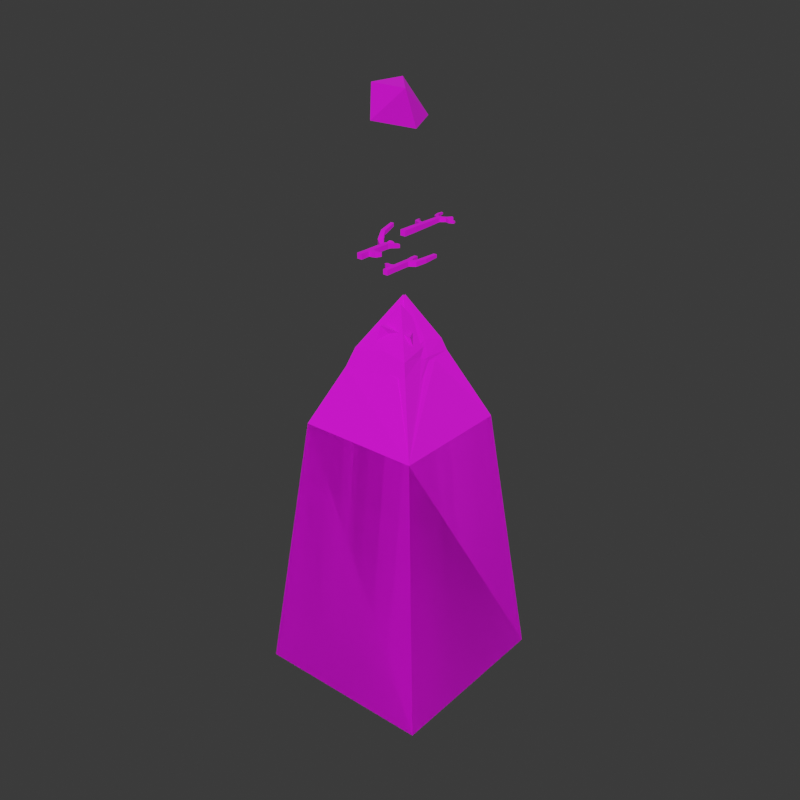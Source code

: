 # Source: Tiles.blend  (saved by Blender 3.6.11; exported with 4.5.12 LTS)
import bpy
from mathutils import Matrix  # noqa: F401  (used for matrix-valued properties, if any)

bpy.ops.wm.read_factory_settings(use_empty=True)
scene = bpy.context.scene
scene.name = 'Scene'

# ---- collections
col_collection = bpy.data.collections.new('Collection'); scene.collection.children.link(col_collection)
col_foresttile_1 = bpy.data.collections.new('ForestTile_1'); col_collection.children.link(col_foresttile_1)
col_foresttile_2 = bpy.data.collections.new('ForestTile_2'); col_collection.children.link(col_foresttile_2)
col_foresttile_3 = bpy.data.collections.new('ForestTile_3'); col_collection.children.link(col_foresttile_3)
col_twigs = bpy.data.collections.new('Twigs'); scene.collection.children.link(col_twigs)
col_stones = bpy.data.collections.new('stones'); scene.collection.children.link(col_stones)
col_trees = bpy.data.collections.new('Trees'); scene.collection.children.link(col_trees)
col_creatures = bpy.data.collections.new('Creatures'); scene.collection.children.link(col_creatures)

# ---- images (referenced by path relative to the original .blend; pixels are not part of the script)
import os
ASSET_DIR = os.environ.get("B2B_ASSET_DIR", "")  # directory of the original .blend (textures are referenced by path, not embedded)
HERE = os.path.dirname(os.path.abspath(__file__))  # packed textures are extracted next to this script under _unpacked/

def load_image(name, relpath, width, height, colorspace="sRGB"):
    """Load a texture the original file referenced (path relative to the .blend, or extracted next to this script)."""
    p = next((c for c in (os.path.join(HERE, relpath), os.path.join(ASSET_DIR, relpath)) if relpath and os.path.exists(c)), "")
    if p:
        img = bpy.data.images.load(p, check_existing=True)
        img.name = name
    else:  # same state as the original file: an image datablock whose file is absent (Cycles renders it pink)
        img = bpy.data.images.new(name, width, height)
        img.source = "FILE"
        img.filepath = "//" + (relpath or name)
    img.colorspace_settings.name = colorspace
    return img
img_collorpalette_png = load_image('CollorPalette.png', 'Textures/CollorPalette.png', 1024, 1024, 'sRGB')
img_foresttiletop_1_png = load_image('ForestTileTop_1.png', 'Textures/ForestTileTop_1.png', 1024, 1024, 'sRGB')
img_foresttiletop_2_png = load_image('ForestTileTop_2.png', 'Textures/ForestTileTop_2.png', 1024, 1024, 'sRGB')
img_foresttiletop_3_png = load_image('ForestTileTop_3.png', 'Textures/ForestTileTop_3.png', 1024, 1024, 'sRGB')

# ---- materials (node trees are filled in below, after node groups)
mat_common = bpy.data.materials.new('Common')
mat_common.use_transparent_shadow = False
mat_grass = bpy.data.materials.new('Grass')
mat_grass.alpha_threshold = 0.0
mat_grass.use_transparent_shadow = False
mat_grass.roughness = 0.5
mat_grass.line_color = (0.0, 0.0, 0.0, 1.0)
mat_dirt = bpy.data.materials.new('Dirt')
mat_dirt.use_transparent_shadow = False
mat_twigwood = bpy.data.materials.new('TwigWood')
mat_twigwood.use_transparent_shadow = False
mat_foresttiletop_1 = bpy.data.materials.new('ForestTileTop_1')
mat_foresttiletop_1.surface_render_method = 'BLENDED'
mat_foresttiletop_1.blend_method = 'BLEND'
mat_foresttiletop_2 = bpy.data.materials.new('ForestTileTop_2')
mat_foresttiletop_2.surface_render_method = 'BLENDED'
mat_foresttiletop_2.blend_method = 'BLEND'
mat_foresttiletop_3 = bpy.data.materials.new('ForestTileTop_3')
mat_foresttiletop_3.surface_render_method = 'BLENDED'
mat_foresttiletop_3.blend_method = 'BLEND'

# ---- material node trees
mat_common.use_nodes = True; mat_common.node_tree.nodes.clear()
_N = mat_common.node_tree.nodes; _L = mat_common.node_tree.links
n0 = _N.new('ShaderNodeBsdfPrincipled'); n0.name = 'Principled BSDF'; n0.location = (10, 300)
n0.distribution = 'GGX'
n0.subsurface_method = 'RANDOM_WALK_SKIN'
n0.inputs[2].default_value = 1.0
n0.inputs[3].default_value = 1.45
n0.inputs[27].default_value = (0.0, 0.0, 0.0, 1.0)
n0.inputs[28].default_value = 1.0
n1 = _N.new('ShaderNodeOutputMaterial'); n1.name = 'Material Output'; n1.location = (300, 300)
n2 = _N.new('ShaderNodeTexImage'); n2.name = 'Image Texture.001'; n2.location = (-369, 246)
n2.image = img_collorpalette_png
_L.new(n0.outputs[0], n1.inputs[0])
_L.new(n2.outputs[0], n0.inputs[0])
n1.is_active_output = True
mat_grass.use_nodes = True; mat_grass.node_tree.nodes.clear()
_N = mat_grass.node_tree.nodes; _L = mat_grass.node_tree.links
n0 = _N.new('ShaderNodeOutputMaterial'); n0.name = 'Material Output'; n0.location = (300, 300)
n1 = _N.new('ShaderNodeBsdfPrincipled'); n1.name = 'Principled BSDF'; n1.location = (10, 300)
n1.distribution = 'GGX'
n1.subsurface_method = 'RANDOM_WALK_SKIN'
n1.inputs[0].default_value = (0.002124, 0.3763, 0.0, 1.0)
n1.inputs[2].default_value = 1.0
n1.inputs[3].default_value = 1.45
n1.inputs[27].default_value = (0.0, 0.0, 0.0, 1.0)
n1.inputs[28].default_value = 1.0
_L.new(n1.outputs[0], n0.inputs[0])
n0.is_active_output = True
mat_dirt.use_nodes = True; mat_dirt.node_tree.nodes.clear()
_N = mat_dirt.node_tree.nodes; _L = mat_dirt.node_tree.links
n0 = _N.new('ShaderNodeBsdfPrincipled'); n0.name = 'Principled BSDF'; n0.location = (10, 300)
n0.distribution = 'GGX'
n0.subsurface_method = 'RANDOM_WALK_SKIN'
n0.inputs[0].default_value = (0.2747, 0.09084, 0.01681, 1.0)
n0.inputs[2].default_value = 1.0
n0.inputs[3].default_value = 1.45
n0.inputs[27].default_value = (0.0, 0.0, 0.0, 1.0)
n0.inputs[28].default_value = 1.0
n1 = _N.new('ShaderNodeOutputMaterial'); n1.name = 'Material Output'; n1.location = (300, 300)
_L.new(n0.outputs[0], n1.inputs[0])
n1.is_active_output = True
mat_twigwood.use_nodes = True; mat_twigwood.node_tree.nodes.clear()
_N = mat_twigwood.node_tree.nodes; _L = mat_twigwood.node_tree.links
n0 = _N.new('ShaderNodeBsdfPrincipled'); n0.name = 'Principled BSDF'; n0.location = (10, 300)
n0.distribution = 'GGX'
n0.subsurface_method = 'RANDOM_WALK_SKIN'
n0.inputs[0].default_value = (0.2122, 0.04373, 0.0, 1.0)
n0.inputs[2].default_value = 1.0
n0.inputs[3].default_value = 1.45
n0.inputs[27].default_value = (0.0, 0.0, 0.0, 1.0)
n0.inputs[28].default_value = 1.0
n1 = _N.new('ShaderNodeOutputMaterial'); n1.name = 'Material Output'; n1.location = (300, 300)
_L.new(n0.outputs[0], n1.inputs[0])
n1.is_active_output = True
mat_foresttiletop_1.use_nodes = True; mat_foresttiletop_1.node_tree.nodes.clear()
_N = mat_foresttiletop_1.node_tree.nodes; _L = mat_foresttiletop_1.node_tree.links
n0 = _N.new('ShaderNodeOutputMaterial'); n0.name = 'Material Output'; n0.location = (300, 300)
n1 = _N.new('ShaderNodeTexImage'); n1.name = 'Image Texture'; n1.location = (-200, 300)
n1.image = img_foresttiletop_1_png
n1.extension = 'CLIP'
n2 = _N.new('ShaderNodeBsdfPrincipled'); n2.name = 'Principled BSDF'; n2.location = (0, 300)
n2.distribution = 'GGX'
n2.subsurface_method = 'RANDOM_WALK_SKIN'
n2.inputs[2].default_value = 1.0
n2.inputs[3].default_value = 1.45
n2.inputs[13].default_value = 0.0
n2.inputs[27].default_value = (0.0, 0.0, 0.0, 1.0)
n2.inputs[28].default_value = 1.0
_L.new(n1.outputs[0], n2.inputs[0])
_L.new(n1.outputs[1], n2.inputs[4])
_L.new(n2.outputs[0], n0.inputs[0])
n0.is_active_output = True
mat_foresttiletop_2.use_nodes = True; mat_foresttiletop_2.node_tree.nodes.clear()
_N = mat_foresttiletop_2.node_tree.nodes; _L = mat_foresttiletop_2.node_tree.links
n0 = _N.new('ShaderNodeOutputMaterial'); n0.name = 'Material Output'; n0.location = (300, 300)
n1 = _N.new('ShaderNodeTexImage'); n1.name = 'Image Texture'; n1.location = (-200, 300)
n1.image = img_foresttiletop_2_png
n1.extension = 'CLIP'
n2 = _N.new('ShaderNodeBsdfPrincipled'); n2.name = 'Principled BSDF'; n2.location = (0, 300)
n2.distribution = 'GGX'
n2.subsurface_method = 'RANDOM_WALK_SKIN'
n2.inputs[2].default_value = 1.0
n2.inputs[3].default_value = 1.45
n2.inputs[13].default_value = 0.0
n2.inputs[27].default_value = (0.0, 0.0, 0.0, 1.0)
n2.inputs[28].default_value = 1.0
_L.new(n1.outputs[0], n2.inputs[0])
_L.new(n1.outputs[1], n2.inputs[4])
_L.new(n2.outputs[0], n0.inputs[0])
n0.is_active_output = True
mat_foresttiletop_3.use_nodes = True; mat_foresttiletop_3.node_tree.nodes.clear()
_N = mat_foresttiletop_3.node_tree.nodes; _L = mat_foresttiletop_3.node_tree.links
n0 = _N.new('ShaderNodeOutputMaterial'); n0.name = 'Material Output'; n0.location = (300, 300)
n1 = _N.new('ShaderNodeTexImage'); n1.name = 'Image Texture'; n1.location = (-200, 300)
n1.image = img_foresttiletop_3_png
n1.extension = 'CLIP'
n2 = _N.new('ShaderNodeBsdfPrincipled'); n2.name = 'Principled BSDF'; n2.location = (0, 300)
n2.distribution = 'GGX'
n2.subsurface_method = 'RANDOM_WALK_SKIN'
n2.inputs[2].default_value = 1.0
n2.inputs[3].default_value = 1.45
n2.inputs[13].default_value = 0.0
n2.inputs[27].default_value = (0.0, 0.0, 0.0, 1.0)
n2.inputs[28].default_value = 1.0
_L.new(n1.outputs[0], n2.inputs[0])
_L.new(n1.outputs[1], n2.inputs[4])
_L.new(n2.outputs[0], n0.inputs[0])
n0.is_active_output = True

# ---- world
world_world = bpy.data.worlds.new('World'); scene.world = world_world
world_world.use_nodes = True; world_world.node_tree.nodes.clear()
_N = world_world.node_tree.nodes; _L = world_world.node_tree.links
n0 = _N.new('ShaderNodeOutputWorld'); n0.name = 'World Output'; n0.location = (300, 300)
n1 = _N.new('ShaderNodeBackground'); n1.name = 'Background'; n1.location = (10, 300)
n1.inputs[0].default_value = (0.03741, 0.03741, 0.03741, 1.0)
_L.new(n1.outputs[0], n0.inputs[0])
n0.is_active_output = True
world_world.color = (0.05088, 0.05088, 0.05088)
world_world.use_sun_shadow = False
world_world.sun_shadow_jitter_overblur = 0.0

# ---- meshes
me_cube = bpy.data.meshes.new('Cube')
me_cube.from_pydata([(1.0, 1.0, -2.0), (1.0, -1.0, -2.0), (-1.0, 1.0, -2.0), (-1.0, -1.0, -2.0), (1.0, -1.0, 1.504), (-1.0, -1.0, 1.394), (1.0, 1.0, 1.663), (-1.0, 1.0, 1.53), (-1.018, -1.018, 2.036), (1.018, -1.018, 2.036), (1.018, 1.018, 2.036), (-1.018, 1.018, 2.036)], [], [(1, 4, 5, 3), (3, 5, 7, 2), (2, 0, 1, 3), (0, 6, 4, 1), (2, 7, 6, 0), (7, 5, 8, 11), (4, 6, 10, 9), (5, 4, 9, 8), (6, 7, 11, 10), (9, 10, 11, 8)])
_uv = me_cube.uv_layers.new(name='UVMap')
_uv.uv.foreach_set('vector', [0.127, 0.873, 0.127, 0.873, 0.127, 0.873, 0.127, 0.873, 0.127, 0.873, 0.127, 0.873, 0.127, 0.873, 0.127, 0.873, 0.127, 0.873, 0.127, 0.873, 0.127, 0.873, 0.127, 0.873, 0.127, 0.873, 0.127, 0.873, 0.127, 0.873, 0.127, 0.873, 0.127, 0.873, 0.127, 0.873, 0.127, 0.873, 0.127, 0.873, 0.3809, 0.8672, 0.3809, 0.8672, 0.3809, 0.8672, 0.3809, 0.8672, 0.3809, 0.8672, 0.3809, 0.8672, 0.3809, 0.8672, 0.3809, 0.8672, 0.3809, 0.8672, 0.3809, 0.8672, 0.3809, 0.8672, 0.3809, 0.8672, 0.3809, 0.8672, 0.3809, 0.8672, 0.3809, 0.8672, 0.3809, 0.8672, 0.3809, 0.8672, 0.3809, 0.8672, 0.3809, 0.8672, 0.3809, 0.8672])
me_cube.materials.append(mat_common)
me_cube.use_mirror_vertex_groups = False
me_cube.update()
me_cube_001 = bpy.data.meshes.new('Cube.001')
me_cube_001.from_pydata([(1.0, 1.0, 2.0), (1.0, 1.0, -2.0), (1.0, -1.0, 2.0), (1.0, -1.0, -2.0), (-1.0, 1.0, 2.0), (-1.0, 1.0, -2.0), (-1.0, -1.0, 2.0), (-1.0, -1.0, -2.0)], [], [(0, 4, 6, 2), (3, 2, 6, 7), (7, 6, 4, 5), (5, 1, 3, 7), (1, 0, 2, 3), (5, 4, 0, 1)])
_uv = me_cube_001.uv_layers.new(name='UVMap')
_uv.uv.foreach_set('vector', [0.625, 0.5, 0.875, 0.5, 0.875, 0.75, 0.625, 0.75, 0.375, 0.75, 0.625, 0.75, 0.625, 1.0, 0.375, 1.0, 0.375, 0.0, 0.625, 0.0, 0.625, 0.25, 0.375, 0.25, 0.125, 0.5, 0.375, 0.5, 0.375, 0.75, 0.125, 0.75, 0.375, 0.5, 0.625, 0.5, 0.625, 0.75, 0.375, 0.75, 0.375, 0.25, 0.625, 0.25, 0.625, 0.5, 0.375, 0.5])
me_cube_001.use_mirror_vertex_groups = False
me_cube_001.update()
me_cube_010 = bpy.data.meshes.new('Cube.010')
me_cube_010.from_pydata([(1.0, 1.0, 2.0), (1.0, 1.0, -2.0), (1.0, -1.0, 2.0), (1.0, -1.0, -2.0), (-1.0, 1.0, 2.0), (-1.0, 1.0, -2.0), (-1.0, -1.0, 2.0), (-1.0, -1.0, -2.0)], [], [(0, 4, 6, 2), (3, 2, 6, 7), (7, 6, 4, 5), (5, 1, 3, 7), (1, 0, 2, 3), (5, 4, 0, 1)])
_uv = me_cube_010.uv_layers.new(name='UVMap')
_uv.uv.foreach_set('vector', [0.1222, 0.875, 0.1222, 0.875, 0.1222, 0.875, 0.1222, 0.875, 0.1222, 0.875, 0.1222, 0.875, 0.1222, 0.875, 0.1222, 0.875, 0.1222, 0.875, 0.1222, 0.875, 0.1222, 0.875, 0.1222, 0.875, 0.1222, 0.875, 0.1222, 0.875, 0.1222, 0.875, 0.1222, 0.875, 0.1222, 0.875, 0.1222, 0.875, 0.1222, 0.875, 0.1222, 0.875, 0.1222, 0.875, 0.1222, 0.875, 0.1222, 0.875, 0.1222, 0.875])
me_cube_010.materials.append(mat_common)
me_cube_010.use_mirror_vertex_groups = False
me_cube_010.update()
me_cube_059 = bpy.data.meshes.new('Cube.059')
me_cube_059.from_pydata([(1.051, 1.051, 2.651), (1.576, 1.576, -2.0), (1.051, -1.051, 2.651), (1.576, -1.576, -2.0), (-1.051, 1.051, 2.651), (-1.576, 1.576, -2.0), (-1.051, -1.051, 2.651), (-1.576, -1.576, -2.0), (0.3466, 0.3706, 4.042), (-0.4625, 0.02271, 3.756), (-0.01985, -0.398, 4.01), (-0.4152, 0.4336, 3.974), (-0.4954, -0.4715, 3.888), (0.03148, 0.4542, 3.916), (0.4406, -0.4223, 3.941), (0.4084, 0.01632, 3.895), (0.005668, -0.5725, 3.627), (-0.4817, 0.4968, 3.771), (-0.6087, -0.5881, 3.635), (0.00429, 0.4817, 3.77), (-0.5312, 0.01938, 3.551), (0.5627, -0.2, 3.565), (0.413, 0.4336, 3.839), (0.5178, -0.5027, 3.727), (-0.002723, 0.02189, 4.653)], [], [(16, 18, 6, 2, 23), (3, 2, 6, 7), (7, 6, 4, 5), (5, 1, 3, 7), (1, 0, 2, 3), (5, 4, 0, 1), (19, 22, 0, 4, 17), (20, 17, 4, 6, 18), (8, 13, 11, 24), (22, 19, 13, 8), (20, 18, 12, 9), (23, 21, 15, 14), (17, 20, 9, 11), (21, 22, 8, 15), (16, 23, 14, 10), (19, 17, 11, 13), (18, 16, 10, 12), (24, 12, 10, 14), (9, 12, 24, 11), (14, 15, 8, 24), (21, 23, 2, 0, 22)])
_uv = me_cube_059.uv_layers.new(name='UVMap')
_uv.uv.foreach_set('vector', [0.1272, 0.6181, 0.1272, 0.6181, 0.1272, 0.6181, 0.1272, 0.6181, 0.1272, 0.6181, 0.1272, 0.6181, 0.1272, 0.6181, 0.1272, 0.6181, 0.1272, 0.6181, 0.1272, 0.6181, 0.1272, 0.6181, 0.1272, 0.6181, 0.1272, 0.6181, 0.1272, 0.6181, 0.1272, 0.6181, 0.1272, 0.6181, 0.1272, 0.6181, 0.1272, 0.6181, 0.1272, 0.6181, 0.1272, 0.6181, 0.1272, 0.6181, 0.1272, 0.6181, 0.1272, 0.6181, 0.1272, 0.6181, 0.1272, 0.6181, 0.1272, 0.6181, 0.1272, 0.6181, 0.1272, 0.6181, 0.1272, 0.6181, 0.1272, 0.6181, 0.1272, 0.6181, 0.1272, 0.6181, 0.1272, 0.6181, 0.1272, 0.6181, 0.1272, 0.6181, 0.6895, 0.6181, 0.6895, 0.6181, 0.6895, 0.6181, 0.6895, 0.6181, 0.8876, 0.623, 0.8876, 0.623, 0.8876, 0.623, 0.8876, 0.623, 0.8876, 0.623, 0.8876, 0.623, 0.8876, 0.623, 0.8876, 0.623, 0.8876, 0.623, 0.8876, 0.623, 0.8876, 0.623, 0.8876, 0.623, 0.8876, 0.623, 0.8876, 0.623, 0.8876, 0.623, 0.8876, 0.623, 0.8876, 0.623, 0.8876, 0.623, 0.8876, 0.623, 0.8876, 0.623, 0.8876, 0.623, 0.8876, 0.623, 0.8876, 0.623, 0.8876, 0.623, 0.8876, 0.623, 0.8876, 0.623, 0.8876, 0.623, 0.8876, 0.623, 0.8876, 0.623, 0.8876, 0.623, 0.8876, 0.623, 0.8876, 0.623, 0.6895, 0.6181, 0.6895, 0.6181, 0.6895, 0.6181, 0.6895, 0.6181, 0.6895, 0.6181, 0.6895, 0.6181, 0.6895, 0.6181, 0.6895, 0.6181, 0.6895, 0.6181, 0.6895, 0.6181, 0.6895, 0.6181, 0.6895, 0.6181, 0.1272, 0.6181, 0.1272, 0.6181, 0.1272, 0.6181, 0.1272, 0.6181, 0.1272, 0.6181])
me_cube_059.materials.append(mat_common)
me_cube_059.use_mirror_vertex_groups = False
me_cube_059.update()
me_cube_061 = bpy.data.meshes.new('Cube.061')
me_cube_061.from_pydata([(1.051, 1.051, 2.651), (1.576, 1.576, -2.0), (1.051, -1.051, 2.651), (1.576, -1.576, -2.0), (-1.051, 1.051, 2.651), (-1.576, 1.576, -2.0), (-1.051, -1.051, 2.651), (-1.576, -1.576, -2.0), (0.2461, 0.4642, 4.144), (-0.4369, 0.08744, 4.015), (-0.07589, -0.3617, 4.052), (-0.3998, 0.5042, 3.964), (-0.5301, -0.456, 3.933), (-0.001469, 0.5269, 4.058), (0.3312, -0.3566, 3.954), (0.355, 0.1481, 3.984), (-0.0469, -0.5089, 3.77), (-0.4488, 0.4673, 3.883), (-0.6092, -0.588, 3.635), (-0.01063, 0.5547, 3.893), (-0.5131, -0.08652, 3.872), (0.468, 0.1356, 3.762), (0.3704, 0.5372, 3.981), (0.3981, -0.534, 3.687), (-0.1001, 0.1961, 4.728)], [], [(16, 18, 6, 2, 23), (3, 2, 6, 7), (7, 6, 4, 5), (5, 1, 3, 7), (1, 0, 2, 3), (5, 4, 0, 1), (19, 22, 0, 4, 17), (20, 17, 4, 6, 18), (12, 10, 14, 24), (22, 19, 13, 8), (20, 18, 12, 9), (23, 21, 15, 14), (17, 20, 9, 11), (21, 22, 8, 15), (16, 23, 14, 10), (19, 17, 11, 13), (18, 16, 10, 12), (8, 13, 11, 24), (9, 12, 24, 11), (14, 15, 8, 24), (21, 23, 2, 0, 22)])
_uv = me_cube_061.uv_layers.new(name='UVMap')
_uv.uv.foreach_set('vector', [0.1272, 0.6181, 0.1272, 0.6181, 0.1272, 0.6181, 0.1272, 0.6181, 0.1272, 0.6181, 0.1272, 0.6181, 0.1272, 0.6181, 0.1272, 0.6181, 0.1272, 0.6181, 0.1272, 0.6181, 0.1272, 0.6181, 0.1272, 0.6181, 0.1272, 0.6181, 0.1272, 0.6181, 0.1272, 0.6181, 0.1272, 0.6181, 0.1272, 0.6181, 0.1272, 0.6181, 0.1272, 0.6181, 0.1272, 0.6181, 0.1272, 0.6181, 0.1272, 0.6181, 0.1272, 0.6181, 0.1272, 0.6181, 0.1272, 0.6181, 0.1272, 0.6181, 0.1272, 0.6181, 0.1272, 0.6181, 0.1272, 0.6181, 0.1272, 0.6181, 0.1272, 0.6181, 0.1272, 0.6181, 0.1272, 0.6181, 0.1272, 0.6181, 0.1272, 0.6181, 0.6132, 0.6304, 0.6132, 0.6304, 0.6132, 0.6304, 0.6132, 0.6304, 0.8654, 0.6341, 0.8654, 0.6341, 0.8654, 0.6341, 0.8654, 0.6341, 0.8654, 0.6341, 0.8654, 0.6341, 0.8654, 0.6341, 0.8654, 0.6341, 0.8654, 0.6341, 0.8654, 0.6341, 0.8654, 0.6341, 0.8654, 0.6341, 0.8654, 0.6341, 0.8654, 0.6341, 0.8654, 0.6341, 0.8654, 0.6341, 0.8654, 0.6341, 0.8654, 0.6341, 0.8654, 0.6341, 0.8654, 0.6341, 0.8654, 0.6341, 0.8654, 0.6341, 0.8654, 0.6341, 0.8654, 0.6341, 0.8654, 0.6341, 0.8654, 0.6341, 0.8654, 0.6341, 0.8654, 0.6341, 0.8654, 0.6341, 0.8654, 0.6341, 0.8654, 0.6341, 0.8654, 0.6341, 0.6132, 0.6304, 0.6132, 0.6304, 0.6132, 0.6304, 0.6132, 0.6304, 0.6132, 0.6304, 0.6132, 0.6304, 0.6132, 0.6304, 0.6132, 0.6304, 0.6132, 0.6304, 0.6132, 0.6304, 0.6132, 0.6304, 0.6132, 0.6304, 0.1272, 0.6181, 0.1272, 0.6181, 0.1272, 0.6181, 0.1272, 0.6181, 0.1272, 0.6181])
me_cube_061.materials.append(mat_common)
me_cube_061.use_mirror_vertex_groups = False
me_cube_061.update()
me_cube_062 = bpy.data.meshes.new('Cube.062')
me_cube_062.from_pydata([(1.051, 1.051, 2.651), (1.576, 1.576, -2.0), (1.051, -1.051, 2.651), (1.576, -1.576, -2.0), (-1.051, 1.051, 2.651), (-1.576, 1.576, -2.0), (-1.051, -1.051, 2.651), (-1.576, -1.576, -2.0), (0.4146, 0.5183, 4.03), (-0.4022, 0.09531, 4.041), (0.002216, -0.2588, 3.966), (-0.4319, 0.6983, 3.864), (-0.4093, -0.4049, 3.843), (0.1091, 0.5908, 3.96), (0.3434, -0.3291, 3.947), (0.3493, 0.1864, 4.096), (-0.007313, -0.5305, 3.675), (-0.4869, 0.6973, 3.769), (-0.5791, -0.5773, 3.612), (0.04367, 0.6346, 3.736), (-0.4815, 0.04075, 3.799), (0.4495, 0.137, 3.849), (0.4913, 0.5613, 3.837), (0.3981, -0.5339, 3.687), (-0.06648, 0.2043, 4.737)], [], [(16, 18, 6, 2, 23), (3, 2, 6, 7), (7, 6, 4, 5), (5, 1, 3, 7), (1, 0, 2, 3), (5, 4, 0, 1), (19, 22, 0, 4, 17), (20, 17, 4, 6, 18), (12, 10, 14, 24), (11, 9, 12, 24), (22, 19, 13, 8), (20, 18, 12, 9), (23, 21, 15, 14), (17, 20, 9, 11), (21, 22, 8, 15), (16, 23, 14, 10), (19, 17, 11, 13), (18, 16, 10, 12), (14, 15, 8, 24), (13, 11, 24, 8), (21, 23, 2, 0, 22)])
_uv = me_cube_062.uv_layers.new(name='UVMap')
_uv.uv.foreach_set('vector', [0.1272, 0.6181, 0.1272, 0.6181, 0.1272, 0.6181, 0.1272, 0.6181, 0.1272, 0.6181, 0.1272, 0.6181, 0.1272, 0.6181, 0.1272, 0.6181, 0.1272, 0.6181, 0.1272, 0.6181, 0.1272, 0.6181, 0.1272, 0.6181, 0.1272, 0.6181, 0.1272, 0.6181, 0.1272, 0.6181, 0.1272, 0.6181, 0.1272, 0.6181, 0.1272, 0.6181, 0.1272, 0.6181, 0.1272, 0.6181, 0.1272, 0.6181, 0.1272, 0.6181, 0.1272, 0.6181, 0.1272, 0.6181, 0.1272, 0.6181, 0.1272, 0.6181, 0.1272, 0.6181, 0.1272, 0.6181, 0.1272, 0.6181, 0.1272, 0.6181, 0.1272, 0.6181, 0.1272, 0.6181, 0.1272, 0.6181, 0.1272, 0.6181, 0.1272, 0.6181, 0.5775, 0.6181, 0.5775, 0.6181, 0.5775, 0.6181, 0.5775, 0.6181, 0.5775, 0.6181, 0.5775, 0.6181, 0.5775, 0.6181, 0.5775, 0.6181, 0.8851, 0.639, 0.8851, 0.639, 0.8851, 0.639, 0.8851, 0.639, 0.8851, 0.639, 0.8851, 0.639, 0.8851, 0.639, 0.8851, 0.639, 0.8851, 0.639, 0.8851, 0.639, 0.8851, 0.639, 0.8851, 0.639, 0.8851, 0.639, 0.8851, 0.639, 0.8851, 0.639, 0.8851, 0.639, 0.8851, 0.639, 0.8851, 0.639, 0.8851, 0.639, 0.8851, 0.639, 0.8851, 0.639, 0.8851, 0.639, 0.8851, 0.639, 0.8851, 0.639, 0.8851, 0.639, 0.8851, 0.639, 0.8851, 0.639, 0.8851, 0.639, 0.8851, 0.639, 0.8851, 0.639, 0.8851, 0.639, 0.8851, 0.639, 0.5775, 0.6181, 0.5775, 0.6181, 0.5775, 0.6181, 0.5775, 0.6181, 0.5775, 0.6181, 0.5775, 0.6181, 0.5775, 0.6181, 0.5775, 0.6181, 0.1272, 0.6181, 0.1272, 0.6181, 0.1272, 0.6181, 0.1272, 0.6181, 0.1272, 0.6181])
me_cube_062.materials.append(mat_common)
me_cube_062.use_mirror_vertex_groups = False
me_cube_062.update()
me_cube_063 = bpy.data.meshes.new('Cube.063')
me_cube_063.from_pydata([(1.0, 1.0, 1.486), (1.0, 1.0, -2.0), (1.0, -1.0, 1.486), (1.0, -1.0, -2.0), (-1.0, 1.0, 1.486), (-1.0, 1.0, -2.0), (-1.0, -1.0, 1.486), (-1.0, -1.0, -2.0)], [], [(0, 4, 6, 2), (3, 2, 6, 7), (7, 6, 4, 5), (5, 1, 3, 7), (1, 0, 2, 3), (5, 4, 0, 1)])
_uv = me_cube_063.uv_layers.new(name='UVMap')
_uv.uv.foreach_set('vector', [0.3681, 0.6176, 0.3681, 0.6176, 0.3681, 0.6176, 0.3681, 0.6176, 0.3681, 0.6176, 0.3681, 0.6176, 0.3681, 0.6176, 0.3681, 0.6176, 0.3681, 0.6176, 0.3681, 0.6176, 0.3681, 0.6176, 0.3681, 0.6176, 0.3681, 0.6176, 0.3681, 0.6176, 0.3681, 0.6176, 0.3681, 0.6176, 0.3681, 0.6176, 0.3681, 0.6176, 0.3681, 0.6176, 0.3681, 0.6176, 0.3681, 0.6176, 0.3681, 0.6176, 0.3681, 0.6176, 0.3681, 0.6176])
me_cube_063.materials.append(mat_common)
me_cube_063.use_mirror_vertex_groups = False
me_cube_063.update()
me_cube_066 = bpy.data.meshes.new('Cube.066')
me_cube_066.from_pydata([(1.0, 1.0, 1.226), (1.0, 1.0, -2.0), (1.0, -1.0, 1.226), (1.0, -1.0, -2.0), (-1.0, 1.0, 1.226), (-1.0, 1.0, -2.0), (-1.0, -1.0, 1.226), (-1.0, -1.0, -2.0)], [], [(0, 4, 6, 2), (3, 2, 6, 7), (7, 6, 4, 5), (5, 1, 3, 7), (1, 0, 2, 3), (5, 4, 0, 1)])
_uv = me_cube_066.uv_layers.new(name='UVMap')
_uv.uv.foreach_set('vector', [0.3757, 0.3733, 0.3757, 0.3733, 0.3757, 0.3733, 0.3757, 0.3733, 0.3757, 0.3733, 0.3757, 0.3733, 0.3757, 0.3733, 0.3757, 0.3733, 0.3757, 0.3733, 0.3757, 0.3733, 0.3757, 0.3733, 0.3757, 0.3733, 0.3757, 0.3733, 0.3757, 0.3733, 0.3757, 0.3733, 0.3757, 0.3733, 0.3757, 0.3733, 0.3757, 0.3733, 0.3757, 0.3733, 0.3757, 0.3733, 0.3757, 0.3733, 0.3757, 0.3733, 0.3757, 0.3733, 0.3757, 0.3733])
me_cube_066.materials.append(mat_common)
me_cube_066.use_mirror_vertex_groups = False
me_cube_066.update()
me_cube_032 = bpy.data.meshes.new('Cube.032')
me_cube_032.from_pydata([(1.0, 1.0, -2.0), (1.0, -1.0, -2.0), (-1.0, 1.0, -2.0), (-1.0, -1.0, -2.0), (1.0, -1.0, 1.504), (-1.0, -1.0, 1.394), (1.0, 1.0, 1.663), (-1.0, 1.0, 1.53), (-1.0, -0.7332, 1.52), (-1.0, -0.3182, 1.449), (-1.0, 0.02033, 1.557), (-1.0, 0.4365, 1.525), (-1.0, 0.7912, 1.654), (1.0, 0.7417, 1.824), (1.0, 0.3315, 1.537), (1.0, -0.006634, 1.515), (1.0, -0.3629, 1.624), (1.0, -0.8175, 1.384), (0.3727, -1.0, 1.643), (-0.03292, -1.0, 1.446), (-0.2905, -1.0, 1.527), (-0.6187, -1.0, 1.435), (-0.8332, -1.0, 1.617), (-0.6215, 1.0, 1.613), (-0.1051, 1.0, 1.568), (0.3869, 1.0, 1.645), (0.6321, 1.0, 1.784), (0.8319, 1.0, 1.621), (-1.025, -1.018, 1.394), (-1.018, -1.018, 2.036), (1.018, -1.018, 2.036), (1.018, 1.018, 2.036), (-1.018, 1.018, 2.036), (1.024, -1.019, 1.504), (1.018, 1.025, 1.663), (-1.02, 1.023, 1.53), (-1.031, -0.7332, 1.52), (-1.031, -0.3182, 1.449), (-1.031, 0.02033, 1.557), (-1.031, 0.4365, 1.525), (-1.031, 0.7912, 1.654), (1.031, 0.7417, 1.824), (1.031, 0.3315, 1.537), (1.031, -0.006634, 1.515), (1.031, -0.3629, 1.624), (1.031, -0.8175, 1.384), (0.3727, -1.031, 1.643), (-0.03292, -1.031, 1.446), (-0.2905, -1.031, 1.527), (-0.6187, -1.031, 1.435), (-0.8332, -1.031, 1.617), (-0.6215, 1.031, 1.613), (-0.1051, 1.031, 1.568), (0.3869, 1.031, 1.645), (0.6321, 1.031, 1.784), (0.8319, 1.031, 1.621), (-0.5116, -0.474, 2.039), (-0.4218, -0.3756, 2.086), (-0.1332, -0.304, 2.086), (-0.1622, -0.2469, 2.086), (-0.1622, -0.2469, 2.022), (-0.1332, -0.304, 2.022), (-0.1627, -0.3557, 2.021), (0.1955, -0.2226, 2.043), (-0.02081, -0.1586, 2.054), (-0.1559, -0.3476, 2.087), (-0.4307, -0.3138, 2.039)], [], [(7, 12, 40, 35), (1, 4, 18, 19, 20, 21, 22, 5, 3), (3, 5, 8, 9, 10, 11, 12, 7, 2), (2, 0, 1, 3), (0, 6, 13, 14, 15, 16, 17, 4, 1), (2, 7, 23, 24, 25, 26, 27, 6, 0), (18, 4, 33, 46), (24, 23, 51, 52), (12, 11, 39, 40), (4, 17, 45, 33), (35, 40, 39, 38, 37, 36, 28, 29, 32), (33, 45, 44, 43, 42, 41, 34, 31, 30), (28, 50, 49, 48, 47, 46, 33, 30, 29), (34, 55, 54, 53, 52, 51, 35, 32, 31), (25, 24, 52, 53), (19, 18, 46, 47), (13, 6, 34, 41), (26, 25, 53, 54), (20, 19, 47, 48), (14, 13, 41, 42), (27, 26, 54, 55), (8, 5, 28, 36), (21, 20, 48, 49), (15, 14, 42, 43), (6, 27, 55, 34), (9, 8, 36, 37), (22, 21, 49, 50), (16, 15, 43, 44), (10, 9, 37, 38), (5, 22, 50, 28), (17, 16, 44, 45), (11, 10, 38, 39), (23, 7, 35, 51), (30, 31, 32, 29), (62, 63, 65), (61, 64, 58), (58, 63, 61), (60, 64, 61), (59, 64, 60), (56, 62, 65), (62, 56, 66), (58, 59, 60, 61), (59, 57, 65, 58), (66, 57, 59, 60), (66, 60, 61, 62), (58, 65, 63), (61, 63, 62), (59, 58, 64), (57, 56, 65), (57, 66, 56)])
me_cube_032.polygons.foreach_set('material_index', [1, 1, 1, 1, 1, 1, 1, 1, 1, 1, 0, 0, 0, 0, 1, 1, 1, 1, 1, 1, 1, 1, 1, 1, 1, 1, 1, 1, 1, 1, 1, 1, 1, 0, 2, 2, 2, 2, 2, 2, 2, 2, 2, 2, 2, 2, 2, 2, 2, 2])
_uv = me_cube_032.uv_layers.new(name='UVMap')
_uv.uv.foreach_set('vector', [0.5956, 0.25, 0.6034, 0.2239, 0.6034, 0.2239, 0.5956, 0.25, 0.375, 0.75, 0.594, 0.75, 0.6027, 0.8284, 0.5904, 0.8791, 0.5955, 0.9113, 0.5897, 0.9523, 0.601, 0.9791, 0.5871, 1.0, 0.375, 1.0, 0.375, 0.0, 0.5871, 0.0, 0.595, 0.03335, 0.5906, 0.08522, 0.5973, 0.1275, 0.5953, 0.1796, 0.6034, 0.2239, 0.5956, 0.25, 0.375, 0.25, 0.125, 0.5, 0.375, 0.5, 0.375, 0.75, 0.125, 0.75, 0.375, 0.5, 0.6039, 0.5, 0.614, 0.5323, 0.5961, 0.5836, 0.5947, 0.6258, 0.6015, 0.6704, 0.5865, 0.7272, 0.594, 0.75, 0.375, 0.75, 0.375, 0.25, 0.5956, 0.25, 0.6008, 0.2973, 0.598, 0.3619, 0.6028, 0.4234, 0.6115, 0.454, 0.6013, 0.479, 0.6039, 0.5, 0.375, 0.5, 0.6027, 0.8284, 0.594, 0.75, 0.594, 0.75, 0.6027, 0.8284, 0.598, 0.3619, 0.6008, 0.2973, 0.6008, 0.2973, 0.598, 0.3619, 0.6034, 0.2239, 0.5953, 0.1796, 0.5953, 0.1796, 0.6034, 0.2239, 0.594, 0.75, 0.5865, 0.7272, 0.5865, 0.7272, 0.594, 0.75, 0.5956, 0.25, 0.6034, 0.2239, 0.5953, 0.1796, 0.5973, 0.1275, 0.5906, 0.08522, 0.595, 0.03335, 0.5871, 0.0, 0.625, 0.0, 0.625, 0.25, 0.594, 0.75, 0.5865, 0.7272, 0.6015, 0.6704, 0.5947, 0.6258, 0.5961, 0.5836, 0.614, 0.5323, 0.6039, 0.5, 0.625, 0.5, 0.625, 0.75, 0.5871, 1.0, 0.601, 0.9791, 0.5897, 0.9523, 0.5955, 0.9113, 0.5904, 0.8791, 0.6027, 0.8284, 0.594, 0.75, 0.625, 0.75, 0.625, 1.0, 0.6039, 0.5, 0.6013, 0.479, 0.6115, 0.454, 0.6028, 0.4234, 0.598, 0.3619, 0.6008, 0.2973, 0.5956, 0.25, 0.625, 0.25, 0.625, 0.5, 0.6028, 0.4234, 0.598, 0.3619, 0.598, 0.3619, 0.6028, 0.4234, 0.5904, 0.8791, 0.6027, 0.8284, 0.6027, 0.8284, 0.5904, 0.8791, 0.614, 0.5323, 0.6039, 0.5, 0.6039, 0.5, 0.614, 0.5323, 0.6115, 0.454, 0.6028, 0.4234, 0.6028, 0.4234, 0.6115, 0.454, 0.5955, 0.9113, 0.5904, 0.8791, 0.5904, 0.8791, 0.5955, 0.9113, 0.5961, 0.5836, 0.614, 0.5323, 0.614, 0.5323, 0.5961, 0.5836, 0.6013, 0.479, 0.6115, 0.454, 0.6115, 0.454, 0.6013, 0.479, 0.595, 0.03335, 0.5871, 0.0, 0.5871, 0.0, 0.595, 0.03335, 0.5897, 0.9523, 0.5955, 0.9113, 0.5955, 0.9113, 0.5897, 0.9523, 0.5947, 0.6258, 0.5961, 0.5836, 0.5961, 0.5836, 0.5947, 0.6258, 0.6039, 0.5, 0.6013, 0.479, 0.6013, 0.479, 0.6039, 0.5, 0.5906, 0.08522, 0.595, 0.03335, 0.595, 0.03335, 0.5906, 0.08522, 0.601, 0.9791, 0.5897, 0.9523, 0.5897, 0.9523, 0.601, 0.9791, 0.6015, 0.6704, 0.5947, 0.6258, 0.5947, 0.6258, 0.6015, 0.6704, 0.5973, 0.1275, 0.5906, 0.08522, 0.5906, 0.08522, 0.5973, 0.1275, 0.5871, 1.0, 0.601, 0.9791, 0.601, 0.9791, 0.5871, 1.0, 0.5865, 0.7272, 0.6015, 0.6704, 0.6015, 0.6704, 0.5865, 0.7272, 0.5953, 0.1796, 0.5973, 0.1275, 0.5973, 0.1275, 0.5953, 0.1796, 0.6008, 0.2973, 0.5956, 0.25, 0.5956, 0.25, 0.6008, 0.2973, 0.625, 0.75, 0.625, 0.5, 0.875, 0.5, 0.875, 0.75, 0.6631, 0.75, 0.644, 0.6249, 0.6631, 0.5, 0.625, 0.75, 0.4932, 0.6244, 0.625, 0.5, 0.625, 0.5, 0.6335, 0.6294, 0.625, 0.75, 0.375, 0.75, 0.4932, 0.6244, 0.625, 0.75, 0.375, 0.5, 0.4932, 0.6244, 0.375, 0.75, 0.875, 0.6257, 0.6631, 0.75, 0.6631, 0.5, 0.625, 0.7881, 0.4956, 0.9805, 0.375, 0.9043, 0.625, 0.5, 0.375, 0.5, 0.375, 0.75, 0.625, 0.75, 0.375, 0.5, 0.375, 0.3453, 0.625, 0.4676, 0.625, 0.5, 0.231, 0.6926, 0.231, 0.5, 0.375, 0.5, 0.375, 0.75, 0.375, 0.9043, 0.375, 0.75, 0.625, 0.75, 0.625, 0.7881, 0.625, 0.5, 0.625, 0.4676, 0.6335, 0.6294, 0.625, 0.75, 0.6335, 0.6294, 0.625, 0.7881, 0.375, 0.5, 0.625, 0.5, 0.4932, 0.6244, 0.375, 0.3453, 0.5833, 0.25, 0.625, 0.4676, 0.1956, 0.5, 0.1956, 0.6072, 0.1445, 0.6601])
me_cube_032.materials.append(mat_grass)
me_cube_032.materials.append(mat_dirt)
me_cube_032.materials.append(mat_twigwood)
me_cube_032.use_mirror_vertex_groups = False
me_cube_032.update()
me_cube_033 = bpy.data.meshes.new('Cube.033')
me_cube_033.from_pydata([(-1.0, -1.0, -2.0), (-1.0, 1.0, -2.0), (1.0, -1.0, -2.0), (1.0, 1.0, -2.0), (-1.0, 1.0, 1.504), (1.0, 1.0, 1.394), (-1.0, -1.0, 1.663), (1.0, -1.0, 1.53), (1.0, 0.7332, 1.52), (1.0, 0.3182, 1.449), (1.0, -0.02033, 1.557), (1.0, -0.4365, 1.525), (1.0, -0.7912, 1.654), (-1.0, -0.7417, 1.824), (-1.0, -0.3315, 1.537), (-1.0, 0.006634, 1.515), (-1.0, 0.3629, 1.624), (-1.0, 0.8175, 1.384), (-0.3727, 1.0, 1.643), (0.03292, 1.0, 1.446), (0.2905, 1.0, 1.527), (0.6187, 1.0, 1.435), (0.8332, 1.0, 1.617), (0.6215, -1.0, 1.613), (0.1051, -1.0, 1.568), (-0.3869, -1.0, 1.645), (-0.6321, -1.0, 1.784), (-0.8319, -1.0, 1.621), (1.025, 1.018, 1.394), (1.018, 1.018, 2.036), (-1.018, 1.018, 2.036), (-1.018, -1.018, 2.036), (1.018, -1.018, 2.036), (-1.024, 1.019, 1.504), (-1.018, -1.025, 1.663), (1.02, -1.023, 1.53), (1.031, 0.7332, 1.52), (1.031, 0.3182, 1.449), (1.031, -0.02033, 1.557), (1.031, -0.4365, 1.525), (1.031, -0.7912, 1.654), (-1.031, -0.7417, 1.824), (-1.031, -0.3315, 1.537), (-1.031, 0.006634, 1.515), (-1.031, 0.3629, 1.624), (-1.031, 0.8175, 1.384), (-0.3727, 1.031, 1.643), (0.03292, 1.031, 1.446), (0.2905, 1.031, 1.527), (0.6187, 1.031, 1.435), (0.8332, 1.031, 1.617), (0.6215, -1.031, 1.613), (0.1051, -1.031, 1.568), (-0.3869, -1.031, 1.645), (-0.6321, -1.031, 1.784), (-0.8319, -1.031, 1.621), (0.4376, 0.2679, 2.06), (0.1544, 0.2652, 2.082), (0.1732, 0.2701, 2.032), (0.1322, 0.2763, 2.032), (-0.0846, 0.3533, 2.035), (-0.1072, 0.2661, 2.075), (-0.0872, 0.3378, 2.078), (-0.1124, 0.2847, 2.038), (-0.1491, 0.4181, 2.048), (-0.08064, 0.4731, 2.063), (-0.2559, 0.2548, 2.053), (0.05696, 0.181, 2.048), (-0.4963, -0.5394, 2.073), (-0.928, -0.7288, 2.072), (-0.9305, -0.7248, 2.015), (-0.7795, -0.7019, 2.016), (-0.6408, -0.5469, 2.039), (-0.5885, -0.5313, 2.016), (-0.5618, -0.5797, 2.016), (-0.5618, -0.5797, 2.071), (-0.5885, -0.5313, 2.071), (-0.6061, -0.4112, 2.127), (-0.5186, -0.3474, 2.102), (-0.5361, -0.4066, 2.137), (-0.387, -0.2454, 2.15), (-0.4265, -0.5328, 2.008), (-0.7669, -0.6966, 2.071), (-0.7235, -0.7833, 2.052)], [], [(7, 12, 40, 35), (1, 4, 18, 19, 20, 21, 22, 5, 3), (3, 5, 8, 9, 10, 11, 12, 7, 2), (2, 0, 1, 3), (0, 6, 13, 14, 15, 16, 17, 4, 1), (2, 7, 23, 24, 25, 26, 27, 6, 0), (18, 4, 33, 46), (24, 23, 51, 52), (12, 11, 39, 40), (4, 17, 45, 33), (35, 40, 39, 38, 37, 36, 28, 29, 32), (33, 45, 44, 43, 42, 41, 34, 31, 30), (28, 50, 49, 48, 47, 46, 33, 30, 29), (34, 55, 54, 53, 52, 51, 35, 32, 31), (25, 24, 52, 53), (19, 18, 46, 47), (13, 6, 34, 41), (26, 25, 53, 54), (20, 19, 47, 48), (14, 13, 41, 42), (27, 26, 54, 55), (8, 5, 28, 36), (21, 20, 48, 49), (15, 14, 42, 43), (6, 27, 55, 34), (9, 8, 36, 37), (22, 21, 49, 50), (16, 15, 43, 44), (10, 9, 37, 38), (5, 22, 50, 28), (17, 16, 44, 45), (11, 10, 38, 39), (23, 7, 35, 51), (31, 32, 29, 30), (56, 58, 60), (57, 56, 62), (62, 61, 57), (60, 63, 64), (60, 65, 62), (62, 66, 61), (63, 61, 66), (62, 65, 64), (63, 66, 62), (57, 67, 58), (77, 78, 72), (73, 72, 78), (77, 80, 78), (75, 68, 76), (82, 83, 71), (82, 69, 83), (56, 60, 62), (58, 56, 57), (75, 74, 73, 76), (59, 63, 60), (64, 63, 62), (64, 65, 60), (60, 58, 59), (59, 58, 67), (59, 67, 57), (82, 75, 76, 72, 69), (73, 74, 71, 72), (77, 79, 80), (78, 79, 76, 73), (77, 72, 76, 79), (70, 72, 71), (68, 81, 73, 76), (68, 75, 74, 81), (74, 73, 81), (69, 70, 71, 83), (79, 78, 80), (75, 82, 71, 74), (70, 69, 72), (63, 59, 57, 61)])
me_cube_033.polygons.foreach_set('material_index', [1, 1, 1, 1, 1, 1, 1, 1, 1, 1, 0, 0, 0, 0, 1, 1, 1, 1, 1, 1, 1, 1, 1, 1, 1, 1, 1, 1, 1, 1, 1, 1, 1, 0, 2, 2, 2, 2, 2, 2, 2, 2, 2, 2, 2, 2, 2, 2, 2, 2, 2, 2, 2, 2, 2, 2, 2, 2, 2, 2, 2, 2, 2, 2, 2, 2, 2, 2, 2, 2, 2, 2, 2])
_uv = me_cube_033.uv_layers.new(name='UVMap')
_uv.uv.foreach_set('vector', [0.5956, 0.25, 0.6034, 0.2239, 0.6034, 0.2239, 0.5956, 0.25, 0.375, 0.75, 0.594, 0.75, 0.6027, 0.8284, 0.5904, 0.8791, 0.5955, 0.9113, 0.5897, 0.9523, 0.601, 0.9791, 0.5871, 1.0, 0.375, 1.0, 0.375, 0.0, 0.5871, 0.0, 0.595, 0.03335, 0.5906, 0.08522, 0.5973, 0.1275, 0.5953, 0.1796, 0.6034, 0.2239, 0.5956, 0.25, 0.375, 0.25, 0.125, 0.5, 0.375, 0.5, 0.375, 0.75, 0.125, 0.75, 0.375, 0.5, 0.6039, 0.5, 0.614, 0.5323, 0.5961, 0.5836, 0.5947, 0.6258, 0.6015, 0.6704, 0.5865, 0.7272, 0.594, 0.75, 0.375, 0.75, 0.375, 0.25, 0.5956, 0.25, 0.6008, 0.2973, 0.598, 0.3619, 0.6028, 0.4234, 0.6115, 0.454, 0.6013, 0.479, 0.6039, 0.5, 0.375, 0.5, 0.6027, 0.8284, 0.594, 0.75, 0.594, 0.75, 0.6027, 0.8284, 0.598, 0.3619, 0.6008, 0.2973, 0.6008, 0.2973, 0.598, 0.3619, 0.6034, 0.2239, 0.5953, 0.1796, 0.5953, 0.1796, 0.6034, 0.2239, 0.594, 0.75, 0.5865, 0.7272, 0.5865, 0.7272, 0.594, 0.75, 0.5956, 0.25, 0.6034, 0.2239, 0.5953, 0.1796, 0.5973, 0.1275, 0.5906, 0.08522, 0.595, 0.03335, 0.5871, 0.0, 0.625, 0.0, 0.625, 0.25, 0.594, 0.75, 0.5865, 0.7272, 0.6015, 0.6704, 0.5947, 0.6258, 0.5961, 0.5836, 0.614, 0.5323, 0.6039, 0.5, 0.625, 0.5, 0.625, 0.75, 0.5871, 1.0, 0.601, 0.9791, 0.5897, 0.9523, 0.5955, 0.9113, 0.5904, 0.8791, 0.6027, 0.8284, 0.594, 0.75, 0.625, 0.75, 0.625, 1.0, 0.6039, 0.5, 0.6013, 0.479, 0.6115, 0.454, 0.6028, 0.4234, 0.598, 0.3619, 0.6008, 0.2973, 0.5956, 0.25, 0.625, 0.25, 0.625, 0.5, 0.6028, 0.4234, 0.598, 0.3619, 0.598, 0.3619, 0.6028, 0.4234, 0.5904, 0.8791, 0.6027, 0.8284, 0.6027, 0.8284, 0.5904, 0.8791, 0.614, 0.5323, 0.6039, 0.5, 0.6039, 0.5, 0.614, 0.5323, 0.6115, 0.454, 0.6028, 0.4234, 0.6028, 0.4234, 0.6115, 0.454, 0.5955, 0.9113, 0.5904, 0.8791, 0.5904, 0.8791, 0.5955, 0.9113, 0.5961, 0.5836, 0.614, 0.5323, 0.614, 0.5323, 0.5961, 0.5836, 0.6013, 0.479, 0.6115, 0.454, 0.6115, 0.454, 0.6013, 0.479, 0.595, 0.03335, 0.5871, 0.0, 0.5871, 0.0, 0.595, 0.03335, 0.5897, 0.9523, 0.5955, 0.9113, 0.5955, 0.9113, 0.5897, 0.9523, 0.5947, 0.6258, 0.5961, 0.5836, 0.5961, 0.5836, 0.5947, 0.6258, 0.6039, 0.5, 0.6013, 0.479, 0.6013, 0.479, 0.6039, 0.5, 0.5906, 0.08522, 0.595, 0.03335, 0.595, 0.03335, 0.5906, 0.08522, 0.601, 0.9791, 0.5897, 0.9523, 0.5897, 0.9523, 0.601, 0.9791, 0.6015, 0.6704, 0.5947, 0.6258, 0.5947, 0.6258, 0.6015, 0.6704, 0.5973, 0.1275, 0.5906, 0.08522, 0.5906, 0.08522, 0.5973, 0.1275, 0.5871, 1.0, 0.601, 0.9791, 0.601, 0.9791, 0.5871, 1.0, 0.5865, 0.7272, 0.6015, 0.6704, 0.6015, 0.6704, 0.5865, 0.7272, 0.5953, 0.1796, 0.5973, 0.1275, 0.5973, 0.1275, 0.5953, 0.1796, 0.6008, 0.2973, 0.5956, 0.25, 0.5956, 0.25, 0.6008, 0.2973, 0.625, 0.5, 0.875, 0.5, 0.875, 0.75, 0.625, 0.75, 0.4748, 0.1084, 0.625, 0.3207, 0.375, 0.3206, 0.625, 0.9294, 0.4748, 1.0, 0.406, 0.9294, 0.406, 0.9294, 0.625, 0.9294, 0.625, 0.9294, 0.375, 0.3206, 0.625, 0.3206, 0.375, 0.3206, 0.1956, 0.5, 0.1956, 0.6367, 0.2489, 0.7722, 0.2489, 0.7722, 0.677, 0.8048, 0.625, 0.9294, 0.8044, 0.5, 0.8044, 0.75, 0.7774, 0.6198, 0.406, 0.9294, 0.375, 0.9294, 0.375, 0.9294, 0.8044, 0.5, 0.677, 0.8048, 0.2489, 0.7722, 0.8044, 0.75, 0.8044, 0.5766, 0.8043, 0.5, 0.6631, 0.75, 0.6631, 0.5, 0.6631, 0.5899, 0.625, 0.5, 0.625, 0.4619, 0.625, 0.4663, 0.6631, 0.75, 0.6631, 0.6266, 0.6631, 0.5, 0.375, 0.75, 0.4993, 0.75, 0.625, 0.75, 0.231, 0.75, 0.2063, 0.629, 0.231, 0.5, 0.375, 0.894, 0.5833, 1.0, 0.375, 0.915, 0.125, 0.625, 0.1956, 0.5, 0.2489, 0.7722, 0.8043, 0.5, 0.875, 0.6667, 0.8044, 0.75, 0.375, 0.75, 0.375, 0.5, 0.625, 0.5, 0.625, 0.75, 0.625, 0.3206, 0.625, 0.3206, 0.375, 0.3206, 0.1956, 0.5772, 0.8044, 0.5, 0.2489, 0.7722, 0.375, 0.3206, 0.375, 0.3206, 0.375, 0.3206, 0.375, 0.3206, 0.625, 0.3207, 0.625, 0.3206, 0.625, 0.3206, 0.625, 0.3207, 0.625, 0.3206, 0.8044, 0.5, 0.8044, 0.5766, 0.8044, 0.75, 0.0, 0.0, 0.0, 0.0, 0.0, 0.0, 0.0, 0.0, 0.0, 0.0, 0.625, 0.5, 0.375, 0.5, 0.375, 0.3438, 0.625, 0.4619, 0.625, 0.7881, 0.625, 0.75, 0.625, 0.709, 0.625, 0.4663, 0.625, 0.75, 0.625, 0.75, 0.625, 0.5, 0.625, 0.7881, 0.625, 0.7881, 0.625, 0.75, 0.625, 0.75, 0.6042, 0.2501, 0.625, 0.4619, 0.375, 0.3438, 0.4993, 0.75, 0.4975, 0.5852, 0.625, 0.5, 0.625, 0.75, 0.4993, 0.75, 0.375, 0.75, 0.375, 0.5, 0.4975, 0.5852, 0.375, 0.5, 0.625, 0.5, 0.4975, 0.5852, 0.125, 0.75, 0.125, 0.5, 0.1956, 0.5, 0.2063, 0.629, 0.625, 0.75, 0.625, 0.4663, 0.625, 0.709, 0.0, 0.0, 0.0, 0.0, 0.0, 0.0, 0.0, 0.0, 0.6042, 0.2501, 0.7514, 0.75, 0.6631, 0.5899, 0.8044, 0.5, 0.8044, 0.5, 0.8044, 0.75, 0.8044, 0.75])
me_cube_033.materials.append(mat_grass)
me_cube_033.materials.append(mat_dirt)
me_cube_033.materials.append(mat_twigwood)
me_cube_033.use_mirror_vertex_groups = False
me_cube_033.update()
me_cube_008 = bpy.data.meshes.new('Cube.008')
me_cube_008.from_pydata([(0.3727, 0.9775, 2.001), (1.0, 1.0, 1.997), (1.0, 1.0, -2.003), (1.0, -1.0, 1.997), (1.0, -1.0, -2.003), (-1.0, 1.0, 1.997), (-1.0, 1.0, -2.003), (-1.0, -1.0, 1.997), (-1.0, -1.0, -2.003)], [], [(1, 5, 7, 3), (4, 3, 7, 8), (6, 2, 4, 8), (8, 7, 5, 6), (2, 1, 3, 4), (6, 5, 1, 2)])
_uv = me_cube_008.uv_layers.new(name='UVMap')
_uv.uv.foreach_set('vector', [0.125, 0.877, 0.125, 0.877, 0.125, 0.877, 0.125, 0.877, 0.125, 0.877, 0.125, 0.877, 0.125, 0.877, 0.125, 0.877, 0.125, 0.877, 0.125, 0.877, 0.125, 0.877, 0.125, 0.877, 0.125, 0.877, 0.125, 0.877, 0.125, 0.877, 0.125, 0.877, 0.125, 0.877, 0.125, 0.877, 0.125, 0.877, 0.125, 0.877, 0.125, 0.877, 0.125, 0.877, 0.125, 0.877, 0.125, 0.877])
me_cube_008.materials.append(mat_common)
me_cube_008.use_mirror_vertex_groups = False
me_cube_008.update()
me_foresttiletop_1 = bpy.data.meshes.new('ForestTileTop_1')
me_foresttiletop_1.from_pydata([(-0.5, -0.5, 0.0), (0.5, -0.5, 0.0), (-0.5, 0.5, 0.0), (0.5, 0.5, 0.0)], [], [(0, 1, 3, 2)])
_uv = me_foresttiletop_1.uv_layers.new(name='UVMap')
_uv.uv.foreach_set('vector', [0.0, 0.0, 1.0, 0.0, 1.0, 1.0, 0.0, 1.0])
me_foresttiletop_1.materials.append(mat_foresttiletop_1)
me_foresttiletop_1.update()
me_cube_018 = bpy.data.meshes.new('Cube.018')
me_cube_018.from_pydata([(1.0, 1.0, 2.0), (1.0, 1.0, -2.0), (1.0, -1.0, 2.0), (1.0, -1.0, -2.0), (-1.0, 1.0, 2.0), (-1.0, 1.0, -2.0), (-1.0, -1.0, 2.0), (-1.0, -1.0, -2.0)], [], [(0, 4, 6, 2), (3, 2, 6, 7), (5, 1, 3, 7), (7, 6, 4, 5), (1, 0, 2, 3), (5, 4, 0, 1)])
_uv = me_cube_018.uv_layers.new(name='UVMap')
_uv.uv.foreach_set('vector', [0.125, 0.877, 0.125, 0.877, 0.125, 0.877, 0.125, 0.877, 0.125, 0.877, 0.125, 0.877, 0.125, 0.877, 0.125, 0.877, 0.125, 0.877, 0.125, 0.877, 0.125, 0.877, 0.125, 0.877, 0.125, 0.877, 0.125, 0.877, 0.125, 0.877, 0.125, 0.877, 0.125, 0.877, 0.125, 0.877, 0.125, 0.877, 0.125, 0.877, 0.125, 0.877, 0.125, 0.877, 0.125, 0.877, 0.125, 0.877])
me_cube_018.materials.append(mat_common)
me_cube_018.use_mirror_vertex_groups = False
me_cube_018.update()
me_foresttiletop_2 = bpy.data.meshes.new('ForestTileTop_2')
me_foresttiletop_2.from_pydata([(-0.5, -0.5, 0.0), (0.5, -0.5, 0.0), (-0.5, 0.5, 0.0), (0.5, 0.5, 0.0)], [], [(0, 1, 3, 2)])
_uv = me_foresttiletop_2.uv_layers.new(name='UVMap')
_uv.uv.foreach_set('vector', [0.0, 0.0, 1.0, 0.0, 1.0, 1.0, 0.0, 1.0])
me_foresttiletop_2.materials.append(mat_foresttiletop_2)
me_foresttiletop_2.update()
me_cube_019 = bpy.data.meshes.new('Cube.019')
me_cube_019.from_pydata([(1.0, 1.0, 2.0), (1.0, 1.0, -2.0), (1.0, -1.0, 2.0), (1.0, -1.0, -2.0), (-1.0, 1.0, 2.0), (-1.0, 1.0, -2.0), (-1.0, -1.0, 2.0), (-1.0, -1.0, -2.0)], [], [(0, 4, 6, 2), (3, 2, 6, 7), (5, 1, 3, 7), (7, 6, 4, 5), (1, 0, 2, 3), (5, 4, 0, 1)])
_uv = me_cube_019.uv_layers.new(name='UVMap')
_uv.uv.foreach_set('vector', [0.125, 0.877, 0.125, 0.877, 0.125, 0.877, 0.125, 0.877, 0.125, 0.877, 0.125, 0.877, 0.125, 0.877, 0.125, 0.877, 0.125, 0.877, 0.125, 0.877, 0.125, 0.877, 0.125, 0.877, 0.125, 0.877, 0.125, 0.877, 0.125, 0.877, 0.125, 0.877, 0.125, 0.877, 0.125, 0.877, 0.125, 0.877, 0.125, 0.877, 0.125, 0.877, 0.125, 0.877, 0.125, 0.877, 0.125, 0.877])
me_cube_019.materials.append(mat_common)
me_cube_019.use_mirror_vertex_groups = False
me_cube_019.update()
me_foresttiletop_3 = bpy.data.meshes.new('ForestTileTop_3')
me_foresttiletop_3.from_pydata([(-0.5, -0.5, 0.0), (0.5, -0.5, 0.0), (-0.5, 0.5, 0.0), (0.5, 0.5, 0.0)], [], [(0, 1, 3, 2)])
_uv = me_foresttiletop_3.uv_layers.new(name='UVMap')
_uv.uv.foreach_set('vector', [0.0, 0.0, 1.0, 0.0, 1.0, 1.0, 0.0, 1.0])
me_foresttiletop_3.materials.append(mat_foresttiletop_3)
me_foresttiletop_3.update()
me_cube_002 = bpy.data.meshes.new('Cube.002')
me_cube_002.from_pydata([(-0.03715, -0.4745, -0.04093), (-0.03715, -0.4745, 0.04093), (0.1428, 0.08761, 0.04093), (0.1683, 0.298, -0.0345), (0.1535, 0.5737, -0.02653), (0.04704, -0.4745, -0.04326), (0.04704, -0.4745, 0.04326), (-0.03715, 0.01978, 0.04093), (0.04471, 0.01978, 0.04093), (0.04471, 0.1086, 0.04093), (-0.03715, 0.1086, 0.04093), (-0.03715, 0.1086, -0.04093), (0.04471, 0.1086, -0.04093), (-0.03715, 0.01978, -0.04093), (0.04471, 0.01978, -0.04093), (0.08723, 0.1568, 0.04093), (0.08723, 0.1568, -0.04093), (0.1428, 0.08761, -0.04093), (0.1683, 0.298, 0.0345), (0.0935, 0.2963, 0.0345), (0.0935, 0.2963, -0.0345), (0.1535, 0.5737, 0.02653), (0.09598, 0.5724, 0.02653), (0.09598, 0.5724, -0.02653), (0.002712, 0.2065, 0.03487), (-0.06702, 0.2065, 0.03487), (-0.06702, 0.2065, -0.03487), (0.002712, 0.2065, -0.03487), (-0.01809, 0.3148, 0.02822), (-0.07452, 0.3148, 0.02822), (-0.07452, 0.3148, -0.02822), (-0.01809, 0.3148, -0.02822), (-0.03715, -0.145, 0.04093), (-0.03715, -0.3097, 0.04093), (0.04471, -0.145, -0.04093), (0.04471, -0.3097, -0.04093), (0.04471, -0.3097, 0.04093), (0.04471, -0.145, 0.04093), (-0.03715, -0.3097, -0.04093), (-0.03715, -0.145, -0.04093), (-0.03715, -0.2273, 0.04093), (0.04471, -0.2273, -0.04093), (0.04471, -0.2273, 0.04093), (-0.03715, -0.2273, -0.04093), (-0.09916, -0.2376, 0.0371), (-0.1411, -0.2994, 0.0371), (-0.1411, -0.2994, -0.0371), (-0.09916, -0.2376, -0.0371), (-0.1823, -0.197, 0.02418), (-0.2096, -0.2372, 0.02418), (-0.2096, -0.2372, -0.02418), (-0.1823, -0.197, -0.02418)], [], [(0, 5, 6, 1), (10, 9, 12, 11), (2, 17, 3, 18), (9, 8, 2, 15), (8, 14, 17, 2), (3, 20, 23, 4), (17, 16, 20, 3), (15, 2, 18, 19), (22, 21, 4, 23), (18, 3, 4, 21), (7, 8, 9, 10), (9, 12, 27, 24), (38, 35, 5, 0), (7, 10, 11, 13), (36, 6, 5, 35), (12, 9, 15, 16), (32, 7, 13, 39), (11, 12, 14, 13), (32, 37, 8, 7), (14, 12, 16, 17), (16, 15, 19, 20), (19, 18, 21, 22), (20, 19, 22, 23), (26, 25, 29, 30), (10, 9, 24, 25), (12, 11, 26, 27), (11, 10, 25, 26), (29, 28, 31, 30), (24, 27, 31, 28), (25, 24, 28, 29), (27, 26, 30, 31), (1, 6, 36, 33), (40, 42, 37, 32), (1, 33, 38, 0), (40, 32, 39, 43), (8, 37, 34, 14), (42, 36, 35, 41), (13, 14, 34, 39), (43, 41, 35, 38), (39, 34, 41, 43), (37, 42, 41, 34), (33, 40, 44, 45), (33, 36, 42, 40), (47, 46, 50, 51), (38, 33, 45, 46), (43, 38, 46, 47), (40, 43, 47, 44), (49, 48, 51, 50), (45, 44, 48, 49), (44, 47, 51, 48), (46, 45, 49, 50)])
_uv = me_cube_002.uv_layers.new(name='UVMap')
_uv.uv.foreach_set('vector', [0.1262, 0.3782, 0.1262, 0.3782, 0.1262, 0.3782, 0.1262, 0.3782, 0.1262, 0.3782, 0.1262, 0.3782, 0.1262, 0.3782, 0.1262, 0.3782, 0.1262, 0.3782, 0.1262, 0.3782, 0.1262, 0.3782, 0.1262, 0.3782, 0.1262, 0.3782, 0.1262, 0.3782, 0.1262, 0.3782, 0.1262, 0.3782, 0.1262, 0.3782, 0.1262, 0.3782, 0.1262, 0.3782, 0.1262, 0.3782, 0.1262, 0.3782, 0.1262, 0.3782, 0.1262, 0.3782, 0.1262, 0.3782, 0.1262, 0.3782, 0.1262, 0.3782, 0.1262, 0.3782, 0.1262, 0.3782, 0.1262, 0.3782, 0.1262, 0.3782, 0.1262, 0.3782, 0.1262, 0.3782, 0.1262, 0.3782, 0.1262, 0.3782, 0.1262, 0.3782, 0.1262, 0.3782, 0.1262, 0.3782, 0.1262, 0.3782, 0.1262, 0.3782, 0.1262, 0.3782, 0.1262, 0.3782, 0.1262, 0.3782, 0.1262, 0.3782, 0.1262, 0.3782, 0.1262, 0.3782, 0.1262, 0.3782, 0.1262, 0.3782, 0.1262, 0.3782, 0.1262, 0.3782, 0.1262, 0.3782, 0.1262, 0.3782, 0.1262, 0.3782, 0.1262, 0.3782, 0.1262, 0.3782, 0.1262, 0.3782, 0.1262, 0.3782, 0.1262, 0.3782, 0.1262, 0.3782, 0.1262, 0.3782, 0.1262, 0.3782, 0.1262, 0.3782, 0.1262, 0.3782, 0.1262, 0.3782, 0.1262, 0.3782, 0.1262, 0.3782, 0.1262, 0.3782, 0.1262, 0.3782, 0.1262, 0.3782, 0.1262, 0.3782, 0.1262, 0.3782, 0.1262, 0.3782, 0.1262, 0.3782, 0.1262, 0.3782, 0.1262, 0.3782, 0.1262, 0.3782, 0.1262, 0.3782, 0.1262, 0.3782, 0.1262, 0.3782, 0.1262, 0.3782, 0.1262, 0.3782, 0.1262, 0.3782, 0.1262, 0.3782, 0.1262, 0.3782, 0.1262, 0.3782, 0.1262, 0.3782, 0.1262, 0.3782, 0.1262, 0.3782, 0.1262, 0.3782, 0.1262, 0.3782, 0.1262, 0.3782, 0.1262, 0.3782, 0.1262, 0.3782, 0.1262, 0.3782, 0.1262, 0.3782, 0.1262, 0.3782, 0.1262, 0.3782, 0.1262, 0.3782, 0.1262, 0.3782, 0.1262, 0.3782, 0.1262, 0.3782, 0.1262, 0.3782, 0.1262, 0.3782, 0.1262, 0.3782, 0.1262, 0.3782, 0.1262, 0.3782, 0.1262, 0.3782, 0.1262, 0.3782, 0.1262, 0.3782, 0.1262, 0.3782, 0.1262, 0.3782, 0.1262, 0.3782, 0.1262, 0.3782, 0.1262, 0.3782, 0.1262, 0.3782, 0.1262, 0.3782, 0.1262, 0.3782, 0.1262, 0.3782, 0.1262, 0.3782, 0.1262, 0.3782, 0.1262, 0.3782, 0.1262, 0.3782, 0.1262, 0.3782, 0.1262, 0.3782, 0.1262, 0.3782, 0.1262, 0.3782, 0.1262, 0.3782, 0.1262, 0.3782, 0.1262, 0.3782, 0.1262, 0.3782, 0.1262, 0.3782, 0.1262, 0.3782, 0.1262, 0.3782, 0.1262, 0.3782, 0.1262, 0.3782, 0.1262, 0.3782, 0.1262, 0.3782, 0.1262, 0.3782, 0.1262, 0.3782, 0.1262, 0.3782, 0.1262, 0.3782, 0.1262, 0.3782, 0.1262, 0.3782, 0.1262, 0.3782, 0.1262, 0.3782, 0.1262, 0.3782, 0.1262, 0.3782, 0.1262, 0.3782, 0.1262, 0.3782, 0.1262, 0.3782, 0.1262, 0.3782, 0.1262, 0.3782, 0.1262, 0.3782, 0.1262, 0.3782, 0.1262, 0.3782, 0.1262, 0.3782, 0.1262, 0.3782, 0.1262, 0.3782, 0.1262, 0.3782, 0.1262, 0.3782, 0.1262, 0.3782, 0.1262, 0.3782, 0.1262, 0.3782, 0.1262, 0.3782, 0.1262, 0.3782, 0.1262, 0.3782, 0.1262, 0.3782, 0.1262, 0.3782, 0.1262, 0.3782, 0.1262, 0.3782, 0.1262, 0.3782, 0.1262, 0.3782, 0.1262, 0.3782, 0.1262, 0.3782, 0.1262, 0.3782, 0.1262, 0.3782, 0.1262, 0.3782, 0.1262, 0.3782, 0.1262, 0.3782, 0.1262, 0.3782, 0.1262, 0.3782, 0.1262, 0.3782, 0.1262, 0.3782, 0.1262, 0.3782, 0.1262, 0.3782, 0.1262, 0.3782, 0.1262, 0.3782, 0.1262, 0.3782, 0.1262, 0.3782, 0.1262, 0.3782, 0.1262, 0.3782, 0.1262, 0.3782, 0.1262, 0.3782, 0.1262, 0.3782, 0.1262, 0.3782, 0.1262, 0.3782, 0.1262, 0.3782, 0.1262, 0.3782, 0.1262, 0.3782, 0.1262, 0.3782, 0.1262, 0.3782, 0.1262, 0.3782, 0.1262, 0.3782, 0.1262, 0.3782, 0.1262, 0.3782])
me_cube_002.materials.append(mat_common)
me_cube_002.update()
me_cube_003 = bpy.data.meshes.new('Cube.003')
me_cube_003.from_pydata([(-0.1306, 0.06272, -0.0222), (0.06566, 0.2035, 0.01706), (0.01762, 0.2035, 0.01706), (-0.2444, 0.2731, 0.1251), (0.00315, 0.1759, 0.03944), (0.05537, 0.1759, 0.03944), (0.06436, 0.1327, 0.01722), (-0.2876, 0.5488, 0.164), (0.05176, -0.4994, -0.06319), (0.05176, -0.4994, 0.02334), (-0.03476, -0.4994, 0.02334), (-0.03476, -0.4994, -0.06319), (0.04943, -0.005119, -0.06085), (-0.03243, -0.005119, -0.06085), (-0.03243, 0.08368, -0.06085), (0.04943, 0.08368, -0.06085), (0.04943, 0.08368, 0.02101), (-0.03243, 0.08368, 0.02101), (-0.03243, -0.005119, 0.02101), (0.06436, 0.1327, -0.05858), (-0.07495, 0.1319, -0.0222), (-0.07495, 0.1319, 0.05966), (-0.1306, 0.06272, 0.05966), (-0.2444, 0.2731, 0.05613), (-0.1695, 0.2714, 0.05613), (-0.1695, 0.2714, 0.1251), (-0.01143, 0.1327, -0.05858), (-0.2876, 0.5488, 0.1109), (-0.23, 0.5475, 0.1109), (-0.23, 0.5475, 0.164), (-0.01143, 0.1327, 0.01722), (0.009566, 0.1816, -0.06876), (0.0793, 0.1816, -0.06876), (0.0793, 0.1816, 0.0009757), (0.009566, 0.1816, 0.0009757), (0.0556, 0.2972, -0.08407), (0.1102, 0.2827, -0.08407), (0.1102, 0.2827, -0.02764), (0.0556, 0.2972, -0.02764), (0.04943, -0.1699, -0.06085), (0.04943, -0.3346, -0.06085), (-0.03243, -0.1699, 0.02101), (-0.03243, -0.3346, 0.02101), (-0.03243, -0.3346, -0.06085), (-0.03243, -0.1699, -0.06085), (0.04943, -0.3346, 0.02101), (0.04943, -0.1699, 0.02101), (0.04943, -0.2522, -0.06085), (-0.03243, -0.2522, 0.02101), (-0.03243, -0.2522, -0.06085), (0.04943, -0.2522, 0.02101), (0.1114, -0.2625, -0.05703), (0.1533, -0.3243, -0.05703), (0.1533, -0.3243, 0.01718), (0.1114, -0.2625, 0.01718), (0.1946, -0.2219, -0.04411), (0.2219, -0.2621, -0.04411), (0.2219, -0.2621, 0.00426), (0.1946, -0.2219, 0.00426)], [], [(15, 16, 17, 14), (17, 18, 41, 46, 16), (0, 22, 3, 23), (14, 13, 0, 20), (13, 18, 22, 0), (3, 25, 29, 7), (22, 21, 25, 3), (20, 0, 23, 24), (28, 27, 7, 29), (23, 3, 7, 27), (9, 10, 11, 8), (12, 13, 14, 15), (26, 30, 34, 31), (45, 42, 10, 9), (43, 11, 10, 42), (17, 14, 20, 21), (39, 44, 13, 12), (6, 33, 1, 5), (18, 17, 21, 22), (30, 6, 5, 4), (34, 30, 4, 2), (4, 5, 1, 2), (21, 20, 24, 25), (14, 17, 30, 26), (15, 14, 26, 19), (17, 16, 6, 30), (24, 23, 27, 28), (16, 15, 19, 6), (25, 24, 28, 29), (33, 32, 36, 37), (19, 26, 31, 32), (33, 34, 2, 1), (6, 19, 32, 33), (36, 35, 38, 37), (31, 34, 38, 35), (32, 31, 35, 36), (34, 33, 37, 38), (8, 11, 43, 40), (47, 49, 44, 39), (8, 40, 45, 9), (47, 39, 46, 50), (13, 44, 41, 18), (16, 46, 39, 12, 15), (46, 41, 48, 50), (44, 49, 48, 41), (40, 47, 51, 52), (40, 43, 49, 47), (54, 53, 57, 58), (45, 40, 52, 53), (50, 45, 53, 54), (47, 50, 54, 51), (56, 55, 58, 57), (52, 51, 55, 56), (51, 54, 58, 55), (53, 52, 56, 57), (45, 50, 48, 42), (42, 48, 49, 43)])
_uv = me_cube_003.uv_layers.new(name='UVMap')
_uv.uv.foreach_set('vector', [0.1262, 0.3782, 0.1262, 0.3782, 0.1262, 0.3782, 0.1262, 0.3782, 0.1262, 0.3782, 0.1262, 0.3782, 0.1262, 0.3782, 0.1262, 0.3782, 0.1262, 0.3782, 0.1262, 0.3782, 0.1262, 0.3782, 0.1262, 0.3782, 0.1262, 0.3782, 0.1262, 0.3782, 0.1262, 0.3782, 0.1262, 0.3782, 0.1262, 0.3782, 0.1262, 0.3782, 0.1262, 0.3782, 0.1262, 0.3782, 0.1262, 0.3782, 0.1262, 0.3782, 0.1262, 0.3782, 0.1262, 0.3782, 0.1262, 0.3782, 0.1262, 0.3782, 0.1262, 0.3782, 0.1262, 0.3782, 0.1262, 0.3782, 0.1262, 0.3782, 0.1262, 0.3782, 0.1262, 0.3782, 0.1262, 0.3782, 0.1262, 0.3782, 0.1262, 0.3782, 0.1262, 0.3782, 0.1262, 0.3782, 0.1262, 0.3782, 0.1262, 0.3782, 0.1262, 0.3782, 0.1262, 0.3782, 0.1262, 0.3782, 0.1262, 0.3782, 0.1262, 0.3782, 0.1262, 0.3782, 0.1262, 0.3782, 0.1262, 0.3782, 0.1262, 0.3782, 0.1262, 0.3782, 0.1262, 0.3782, 0.1262, 0.3782, 0.1262, 0.3782, 0.1262, 0.3782, 0.1262, 0.3782, 0.1262, 0.3782, 0.1262, 0.3782, 0.1262, 0.3782, 0.1262, 0.3782, 0.1262, 0.3782, 0.1262, 0.3782, 0.1262, 0.3782, 0.1262, 0.3782, 0.1262, 0.3782, 0.1262, 0.3782, 0.1262, 0.3782, 0.1262, 0.3782, 0.1262, 0.3782, 0.1262, 0.3782, 0.1262, 0.3782, 0.1262, 0.3782, 0.1262, 0.3782, 0.1262, 0.3782, 0.1262, 0.3782, 0.1262, 0.3782, 0.1262, 0.3782, 0.1262, 0.3782, 0.1262, 0.3782, 0.1262, 0.3782, 0.1262, 0.3782, 0.1262, 0.3782, 0.1262, 0.3782, 0.1262, 0.3782, 0.1262, 0.3782, 0.1262, 0.3782, 0.1262, 0.3782, 0.1262, 0.3782, 0.1262, 0.3782, 0.1262, 0.3782, 0.1262, 0.3782, 0.1262, 0.3782, 0.1262, 0.3782, 0.1262, 0.3782, 0.1262, 0.3782, 0.1262, 0.3782, 0.1262, 0.3782, 0.1262, 0.3782, 0.1262, 0.3782, 0.1262, 0.3782, 0.1262, 0.3782, 0.1262, 0.3782, 0.1262, 0.3782, 0.1262, 0.3782, 0.1262, 0.3782, 0.1262, 0.3782, 0.1262, 0.3782, 0.1262, 0.3782, 0.1262, 0.3782, 0.1262, 0.3782, 0.1262, 0.3782, 0.1262, 0.3782, 0.1262, 0.3782, 0.1262, 0.3782, 0.1262, 0.3782, 0.1262, 0.3782, 0.1262, 0.3782, 0.1262, 0.3782, 0.1262, 0.3782, 0.1262, 0.3782, 0.1262, 0.3782, 0.1262, 0.3782, 0.1262, 0.3782, 0.1262, 0.3782, 0.1262, 0.3782, 0.1262, 0.3782, 0.1262, 0.3782, 0.1262, 0.3782, 0.1262, 0.3782, 0.1262, 0.3782, 0.1262, 0.3782, 0.1262, 0.3782, 0.1262, 0.3782, 0.1262, 0.3782, 0.1262, 0.3782, 0.1262, 0.3782, 0.1262, 0.3782, 0.1262, 0.3782, 0.1262, 0.3782, 0.1262, 0.3782, 0.1262, 0.3782, 0.1262, 0.3782, 0.1262, 0.3782, 0.1262, 0.3782, 0.1262, 0.3782, 0.1262, 0.3782, 0.1262, 0.3782, 0.1262, 0.3782, 0.1262, 0.3782, 0.1262, 0.3782, 0.1262, 0.3782, 0.1262, 0.3782, 0.1262, 0.3782, 0.1262, 0.3782, 0.1262, 0.3782, 0.1262, 0.3782, 0.1262, 0.3782, 0.1262, 0.3782, 0.1262, 0.3782, 0.1262, 0.3782, 0.1262, 0.3782, 0.1262, 0.3782, 0.1262, 0.3782, 0.1262, 0.3782, 0.1262, 0.3782, 0.1262, 0.3782, 0.1262, 0.3782, 0.1262, 0.3782, 0.1262, 0.3782, 0.1262, 0.3782, 0.1262, 0.3782, 0.1262, 0.3782, 0.1262, 0.3782, 0.1262, 0.3782, 0.1262, 0.3782, 0.1262, 0.3782, 0.1262, 0.3782, 0.1262, 0.3782, 0.1262, 0.3782, 0.1262, 0.3782, 0.1262, 0.3782, 0.1262, 0.3782, 0.1262, 0.3782, 0.1262, 0.3782, 0.1262, 0.3782, 0.1262, 0.3782, 0.1262, 0.3782, 0.1262, 0.3782, 0.1262, 0.3782, 0.1262, 0.3782, 0.1262, 0.3782, 0.1262, 0.3782, 0.1262, 0.3782, 0.1262, 0.3782, 0.1262, 0.3782, 0.1262, 0.3782, 0.1262, 0.3782, 0.1262, 0.3782, 0.1262, 0.3782, 0.1262, 0.3782, 0.1262, 0.3782, 0.1262, 0.3782, 0.1262, 0.3782, 0.1262, 0.3782, 0.1262, 0.3782, 0.1262, 0.3782, 0.1262, 0.3782, 0.1262, 0.3782, 0.1262, 0.3782, 0.1262, 0.3782, 0.1262, 0.3782, 0.1262, 0.3782, 0.1262, 0.3782, 0.1262, 0.3782, 0.1262, 0.3782, 0.1262, 0.3782, 0.1262, 0.3782, 0.1262, 0.3782, 0.1262, 0.3782, 0.1262, 0.3782, 0.1262, 0.3782, 0.1262, 0.3782, 0.1262, 0.3782, 0.1262, 0.3782, 0.1262, 0.3782, 0.1262, 0.3782, 0.1262, 0.3782, 0.1262, 0.3782, 0.1262, 0.3782, 0.1262, 0.3782, 0.1262, 0.3782, 0.1262, 0.3782])
me_cube_003.materials.append(mat_common)
me_cube_003.update()
me_cube_004 = bpy.data.meshes.new('Cube.004')
me_cube_004.from_pydata([(0.04042, -0.7336, -0.0453), (0.04042, -0.7336, 0.0453), (-0.05017, -0.7336, 0.0453), (-0.05017, -0.7336, -0.0453), (0.03606, -0.2949, -0.04093), (-0.04581, -0.2949, 0.04093), (-0.04581, -0.2949, -0.04093), (0.03606, -0.2949, 0.04093), (0.03996, -0.5143, -0.04483), (-0.04971, -0.5143, 0.04483), (-0.04971, -0.5143, -0.04483), (0.03996, -0.5143, 0.04483), (-0.04298, -0.08698, -0.0381), (0.03323, -0.08698, -0.0381), (0.03323, -0.08698, 0.0381), (-0.04298, -0.08698, 0.0381), (-0.03925, 0.1152, -0.03437), (0.0295, 0.1152, -0.03437), (0.0295, 0.1152, 0.03437), (-0.03925, 0.1152, 0.03437), (-0.03925, 0.1865, -0.03437), (0.0295, 0.1865, -0.03437), (0.0295, 0.1865, 0.03437), (-0.03925, 0.1865, 0.03437), (-0.1266, 0.1855, -0.02771), (-0.1266, 0.1855, 0.02771), (-0.09053, 0.2302, -0.02771), (-0.09053, 0.2302, 0.02771), (-0.1683, 0.3098, -0.02106), (-0.1683, 0.3098, 0.02106), (-0.1259, 0.3203, -0.02106), (-0.1259, 0.3203, 0.02106), (0.1067, 0.1676, -0.03156), (0.1067, 0.1676, 0.03156), (0.08483, 0.2292, -0.03156), (0.08483, 0.2292, 0.03156), (0.1654, 0.2796, -0.02599), (0.1654, 0.2796, 0.02599), (0.123, 0.3128, -0.02599), (0.123, 0.3128, 0.02599), (0.1039, 0.271, -0.02878), (0.1361, 0.2236, -0.02878), (0.1361, 0.2236, 0.02878), (0.1039, 0.271, 0.02878), (0.1828, 0.1349, -0.02519), (0.1828, 0.1349, 0.02519), (0.2062, 0.1796, -0.02297), (0.2062, 0.1796, 0.02297), (0.2729, 0.1462, -0.01929), (0.2729, 0.1462, 0.01929), (0.2743, 0.1848, -0.01759), (0.2743, 0.1848, 0.01759), (-0.1682, 0.4111, -0.01551), (-0.1682, 0.4111, 0.01551), (-0.136, 0.4109, -0.01551), (-0.136, 0.4109, 0.01551), (-0.04486, -0.2256, 0.03999), (-0.04392, -0.1563, 0.03905), (-0.04392, -0.1563, -0.03905), (-0.04486, -0.2256, -0.03999), (0.03417, -0.1563, -0.03905), (0.03511, -0.2256, -0.03999), (0.03511, -0.2256, 0.03999), (0.03417, -0.1563, 0.03905), (-0.1816, -0.2253, -0.03531), (-0.1816, -0.2253, 0.03531), (-0.1605, -0.1693, -0.03449), (-0.1605, -0.1693, 0.03449), (-0.2227, -0.1036, -0.02049), (-0.2227, -0.1036, 0.02049), (-0.198, -0.07923, -0.02002), (-0.198, -0.07923, 0.02002)], [], [(1, 2, 3, 0), (11, 9, 2, 1), (10, 3, 2, 9), (8, 10, 6, 4), (8, 4, 7, 11), (58, 57, 15, 12), (0, 8, 11, 1), (0, 3, 10, 8), (6, 10, 9, 5), (7, 5, 9, 11), (15, 14, 18, 19), (60, 58, 12, 13), (57, 63, 14, 15), (63, 60, 13, 14), (16, 19, 25, 24), (14, 13, 17, 18), (12, 15, 19, 16), (13, 12, 16, 17), (21, 20, 23, 22), (17, 16, 20, 21), (19, 18, 22, 23), (18, 17, 32, 33), (27, 26, 30, 31), (20, 16, 24, 26), (19, 23, 27, 25), (23, 20, 26, 27), (29, 31, 55, 53), (25, 27, 31, 29), (24, 25, 29, 28), (26, 24, 28, 30), (41, 40, 38, 36), (22, 18, 33, 35), (21, 22, 35, 34), (17, 21, 34, 32), (37, 36, 38, 39), (42, 41, 36, 37), (43, 42, 37, 39), (40, 43, 39, 38), (34, 35, 43, 40), (35, 33, 42, 43), (32, 41, 46, 44), (32, 34, 40, 41), (45, 44, 48, 49), (33, 32, 44, 45), (41, 42, 47, 46), (42, 33, 45, 47), (49, 48, 50, 51), (46, 47, 51, 50), (44, 46, 50, 48), (47, 45, 49, 51), (52, 53, 55, 54), (28, 29, 53, 52), (30, 28, 52, 54), (31, 30, 54, 55), (7, 4, 61, 62), (62, 61, 60, 63), (5, 7, 62, 56), (56, 62, 63, 57), (4, 6, 59, 61), (61, 59, 58, 60), (59, 6, 64, 66), (59, 56, 57, 58), (65, 67, 71, 69), (56, 59, 66, 67), (6, 5, 65, 64), (5, 56, 67, 65), (68, 69, 71, 70), (64, 65, 69, 68), (67, 66, 70, 71), (66, 64, 68, 70)])
_uv = me_cube_004.uv_layers.new(name='UVMap')
_uv.uv.foreach_set('vector', [0.1262, 0.3782, 0.1262, 0.3782, 0.1262, 0.3782, 0.1262, 0.3782, 0.1262, 0.3782, 0.1262, 0.3782, 0.1262, 0.3782, 0.1262, 0.3782, 0.1262, 0.3782, 0.1262, 0.3782, 0.1262, 0.3782, 0.1262, 0.3782, 0.1262, 0.3782, 0.1262, 0.3782, 0.1262, 0.3782, 0.1262, 0.3782, 0.1262, 0.3782, 0.1262, 0.3782, 0.1262, 0.3782, 0.1262, 0.3782, 0.1262, 0.3782, 0.1262, 0.3782, 0.1262, 0.3782, 0.1262, 0.3782, 0.1262, 0.3782, 0.1262, 0.3782, 0.1262, 0.3782, 0.1262, 0.3782, 0.1262, 0.3782, 0.1262, 0.3782, 0.1262, 0.3782, 0.1262, 0.3782, 0.1262, 0.3782, 0.1262, 0.3782, 0.1262, 0.3782, 0.1262, 0.3782, 0.1262, 0.3782, 0.1262, 0.3782, 0.1262, 0.3782, 0.1262, 0.3782, 0.1262, 0.3782, 0.1262, 0.3782, 0.1262, 0.3782, 0.1262, 0.3782, 0.1262, 0.3782, 0.1262, 0.3782, 0.1262, 0.3782, 0.1262, 0.3782, 0.1262, 0.3782, 0.1262, 0.3782, 0.1262, 0.3782, 0.1262, 0.3782, 0.1262, 0.3782, 0.1262, 0.3782, 0.1262, 0.3782, 0.1262, 0.3782, 0.1262, 0.3782, 0.1262, 0.3782, 0.1262, 0.3782, 0.1262, 0.3782, 0.1262, 0.3782, 0.1262, 0.3782, 0.1262, 0.3782, 0.1262, 0.3782, 0.1262, 0.3782, 0.1262, 0.3782, 0.1262, 0.3782, 0.1262, 0.3782, 0.1262, 0.3782, 0.1262, 0.3782, 0.1262, 0.3782, 0.1262, 0.3782, 0.1262, 0.3782, 0.1262, 0.3782, 0.1262, 0.3782, 0.1262, 0.3782, 0.1262, 0.3782, 0.1262, 0.3782, 0.1262, 0.3782, 0.1262, 0.3782, 0.1262, 0.3782, 0.1262, 0.3782, 0.1262, 0.3782, 0.1262, 0.3782, 0.1262, 0.3782, 0.1262, 0.3782, 0.1262, 0.3782, 0.1262, 0.3782, 0.1262, 0.3782, 0.1262, 0.3782, 0.1262, 0.3782, 0.1262, 0.3782, 0.1262, 0.3782, 0.1262, 0.3782, 0.1262, 0.3782, 0.1262, 0.3782, 0.1262, 0.3782, 0.1262, 0.3782, 0.1262, 0.3782, 0.1262, 0.3782, 0.1262, 0.3782, 0.1262, 0.3782, 0.1262, 0.3782, 0.1262, 0.3782, 0.1262, 0.3782, 0.1262, 0.3782, 0.1262, 0.3782, 0.1262, 0.3782, 0.1262, 0.3782, 0.1262, 0.3782, 0.1262, 0.3782, 0.1262, 0.3782, 0.1262, 0.3782, 0.1262, 0.3782, 0.1262, 0.3782, 0.1262, 0.3782, 0.1262, 0.3782, 0.1262, 0.3782, 0.1262, 0.3782, 0.1262, 0.3782, 0.1262, 0.3782, 0.1262, 0.3782, 0.1262, 0.3782, 0.1262, 0.3782, 0.1262, 0.3782, 0.1262, 0.3782, 0.1262, 0.3782, 0.1262, 0.3782, 0.1262, 0.3782, 0.1262, 0.3782, 0.1262, 0.3782, 0.1262, 0.3782, 0.1262, 0.3782, 0.1262, 0.3782, 0.1262, 0.3782, 0.1262, 0.3782, 0.1262, 0.3782, 0.1262, 0.3782, 0.1262, 0.3782, 0.1262, 0.3782, 0.1262, 0.3782, 0.1262, 0.3782, 0.1262, 0.3782, 0.1262, 0.3782, 0.1262, 0.3782, 0.1262, 0.3782, 0.1262, 0.3782, 0.1262, 0.3782, 0.1262, 0.3782, 0.1262, 0.3782, 0.1262, 0.3782, 0.1262, 0.3782, 0.1262, 0.3782, 0.1262, 0.3782, 0.1262, 0.3782, 0.1262, 0.3782, 0.1262, 0.3782, 0.1262, 0.3782, 0.1262, 0.3782, 0.1262, 0.3782, 0.1262, 0.3782, 0.1262, 0.3782, 0.1262, 0.3782, 0.1262, 0.3782, 0.1262, 0.3782, 0.1262, 0.3782, 0.1262, 0.3782, 0.1262, 0.3782, 0.1262, 0.3782, 0.1262, 0.3782, 0.1262, 0.3782, 0.1262, 0.3782, 0.1262, 0.3782, 0.1262, 0.3782, 0.1262, 0.3782, 0.1262, 0.3782, 0.1262, 0.3782, 0.1262, 0.3782, 0.1262, 0.3782, 0.1262, 0.3782, 0.1262, 0.3782, 0.1262, 0.3782, 0.1262, 0.3782, 0.1262, 0.3782, 0.1262, 0.3782, 0.1262, 0.3782, 0.1262, 0.3782, 0.1262, 0.3782, 0.1262, 0.3782, 0.1262, 0.3782, 0.1262, 0.3782, 0.1262, 0.3782, 0.1262, 0.3782, 0.1262, 0.3782, 0.1262, 0.3782, 0.1262, 0.3782, 0.1262, 0.3782, 0.1262, 0.3782, 0.1262, 0.3782, 0.1262, 0.3782, 0.1262, 0.3782, 0.1262, 0.3782, 0.1262, 0.3782, 0.1262, 0.3782, 0.1262, 0.3782, 0.1262, 0.3782, 0.1262, 0.3782, 0.1262, 0.3782, 0.1262, 0.3782, 0.1262, 0.3782, 0.1262, 0.3782, 0.1262, 0.3782, 0.1262, 0.3782, 0.1262, 0.3782, 0.1262, 0.3782, 0.1262, 0.3782, 0.1262, 0.3782, 0.1262, 0.3782, 0.1262, 0.3782, 0.1262, 0.3782, 0.1262, 0.3782, 0.1262, 0.3782, 0.1262, 0.3782, 0.1262, 0.3782, 0.1262, 0.3782, 0.1262, 0.3782, 0.1262, 0.3782, 0.1262, 0.3782, 0.1262, 0.3782, 0.1262, 0.3782, 0.1262, 0.3782, 0.1262, 0.3782, 0.1262, 0.3782, 0.1262, 0.3782, 0.1262, 0.3782, 0.1262, 0.3782, 0.1262, 0.3782, 0.1262, 0.3782, 0.1262, 0.3782, 0.1262, 0.3782, 0.1262, 0.3782, 0.1262, 0.3782, 0.1262, 0.3782, 0.1262, 0.3782, 0.1262, 0.3782, 0.1262, 0.3782, 0.1262, 0.3782, 0.1262, 0.3782, 0.1262, 0.3782, 0.1262, 0.3782, 0.1262, 0.3782, 0.1262, 0.3782, 0.1262, 0.3782, 0.1262, 0.3782, 0.1262, 0.3782, 0.1262, 0.3782, 0.1262, 0.3782, 0.1262, 0.3782, 0.1262, 0.3782, 0.1262, 0.3782, 0.1262, 0.3782, 0.1262, 0.3782, 0.1262, 0.3782, 0.1262, 0.3782, 0.1262, 0.3782, 0.1262, 0.3782, 0.1262, 0.3782, 0.1262, 0.3782, 0.1262, 0.3782, 0.1262, 0.3782, 0.1262, 0.3782, 0.1262, 0.3782, 0.1262, 0.3782, 0.1262, 0.3782, 0.1262, 0.3782, 0.1262, 0.3782, 0.1262, 0.3782, 0.1262, 0.3782, 0.1262, 0.3782, 0.1262, 0.3782])
me_cube_004.materials.append(mat_common)
me_cube_004.update()
me_cube_009 = bpy.data.meshes.new('Cube.009')
me_cube_009.from_pydata([(0.5822, -0.6407, 2.032), (0.3498, -0.6359, 2.03), (0.3673, -0.6456, 1.988), (0.3328, -0.6251, 1.989), (0.1618, -0.5436, 1.992), (0.149, -0.5454, 2.026), (0.134, -0.5954, 2.025), (0.1265, -0.5956, 1.994), (0.1239, -0.626, 2.007), (0.09519, -0.4879, 2.009), (0.1355, -0.5123, 1.993), (0.157, -0.4969, 2.023), (0.1765, -0.4359, 2.006), (0.01659, -0.6172, 2.005), (0.5841, -0.635, 1.986), (0.2537, -0.6923, 2.005)], [], [(5, 6, 1, 0), (14, 3, 4), (4, 5, 0), (4, 11, 5), (6, 13, 8), (10, 9, 11), (5, 9, 10), (5, 11, 9), (4, 12, 11), (11, 12, 10), (3, 2, 15), (2, 14, 0), (2, 0, 1), (6, 8, 3, 1), (14, 4, 0), (6, 5, 10, 7), (3, 8, 4), (10, 4, 8, 7), (7, 13, 6), (7, 8, 13), (10, 12, 4), (2, 3, 14), (3, 15, 1), (2, 1, 15)])
_uv = me_cube_009.uv_layers.new(name='UVMap')
_uv.uv.foreach_set('vector', [0.132, 0.3691, 0.132, 0.3691, 0.132, 0.3691, 0.132, 0.3691, 0.132, 0.3691, 0.132, 0.3691, 0.132, 0.3691, 0.132, 0.3691, 0.132, 0.3691, 0.132, 0.3691, 0.132, 0.3691, 0.132, 0.3691, 0.132, 0.3691, 0.132, 0.3691, 0.132, 0.3691, 0.132, 0.3691, 0.132, 0.3691, 0.132, 0.3691, 0.132, 0.3691, 0.132, 0.3691, 0.132, 0.3691, 0.132, 0.3691, 0.132, 0.3691, 0.132, 0.3691, 0.132, 0.3691, 0.132, 0.3691, 0.132, 0.3691, 0.132, 0.3691, 0.132, 0.3691, 0.132, 0.3691, 0.132, 0.3691, 0.132, 0.3691, 0.132, 0.3691, 0.132, 0.3691, 0.132, 0.3691, 0.132, 0.3691, 0.132, 0.3691, 0.132, 0.3691, 0.132, 0.3691, 0.132, 0.3691, 0.132, 0.3691, 0.132, 0.3691, 0.132, 0.3691, 0.132, 0.3691, 0.132, 0.3691, 0.132, 0.3691, 0.132, 0.3691, 0.132, 0.3691, 0.132, 0.3691, 0.132, 0.3691, 0.132, 0.3691, 0.132, 0.3691, 0.132, 0.3691, 0.132, 0.3691, 0.132, 0.3691, 0.132, 0.3691, 0.132, 0.3691, 0.132, 0.3691, 0.132, 0.3691, 0.132, 0.3691, 0.132, 0.3691, 0.132, 0.3691, 0.132, 0.3691, 0.132, 0.3691, 0.132, 0.3691, 0.132, 0.3691, 0.132, 0.3691, 0.132, 0.3691, 0.132, 0.3691, 0.132, 0.3691, 0.132, 0.3691, 0.132, 0.3691, 0.132, 0.3691, 0.132, 0.3691, 0.132, 0.3691, 0.132, 0.3691])
me_cube_009.materials.append(mat_common)
me_cube_009.use_mirror_vertex_groups = False
me_cube_009.update()
me_cube_013 = bpy.data.meshes.new('Cube.013')
me_cube_013.from_pydata([(-0.2063, 0.31, 0.3225), (-0.277, -0.2956, 0.3251), (0.3173, -0.2658, 0.3102), (-0.2849, 0.1868, -0.3326), (0.3698, -0.08769, -0.2691), (-0.2751, -0.3278, -0.2069), (0.2129, 0.3765, -0.1792)], [], [(3, 5, 1, 0), (0, 1, 2), (6, 2, 4), (0, 2, 6), (2, 1, 5), (3, 0, 6), (2, 5, 4), (6, 4, 5, 3)])
_uv = me_cube_013.uv_layers.new(name='UVMap')
_uv.uv.foreach_set('vector', [0.8672, 0.8785, 0.8672, 0.8785, 0.8672, 0.8785, 0.8672, 0.8785, 0.8672, 0.8785, 0.8672, 0.8785, 0.8672, 0.8785, 0.8672, 0.8785, 0.8672, 0.8785, 0.8672, 0.8785, 0.8672, 0.8785, 0.8672, 0.8785, 0.8672, 0.8785, 0.8672, 0.8785, 0.8672, 0.8785, 0.8672, 0.8785, 0.8672, 0.8785, 0.8672, 0.8785, 0.8672, 0.8785, 0.8672, 0.8785, 0.8672, 0.8785, 0.8672, 0.8785, 0.8672, 0.8785, 0.8672, 0.8785, 0.8672, 0.8785, 0.8672, 0.8785])
me_cube_013.materials.append(mat_common)
me_cube_013.update()
me_cube_014 = bpy.data.meshes.new('Cube.014')
me_cube_014.from_pydata([(-0.131, -0.3079, 0.4007), (0.03259, 0.436, 0.2807), (-0.3191, -0.3902, -0.4005), (-0.2289, 0.312, -0.432), (-0.4266, -0.04188, -0.1717), (0.3243, -0.1479, 0.2769), (0.3821, -0.03082, -0.1808)], [], [(0, 2, 6, 5), (1, 6, 3), (2, 0, 4), (1, 5, 6), (0, 1, 4), (4, 1, 3), (2, 4, 3), (0, 5, 1), (3, 6, 2)])
_uv = me_cube_014.uv_layers.new(name='UVMap')
_uv.uv.foreach_set('vector', [0.8672, 0.8785, 0.8672, 0.8785, 0.8672, 0.8785, 0.8672, 0.8785, 0.8672, 0.8785, 0.8672, 0.8785, 0.8672, 0.8785, 0.8672, 0.8785, 0.8672, 0.8785, 0.8672, 0.8785, 0.8672, 0.8785, 0.8672, 0.8785, 0.8672, 0.8785, 0.8672, 0.8785, 0.8672, 0.8785, 0.8672, 0.8785, 0.8672, 0.8785, 0.8672, 0.8785, 0.8672, 0.8785, 0.8672, 0.8785, 0.8672, 0.8785, 0.8672, 0.8785, 0.8672, 0.8785, 0.8672, 0.8785, 0.8672, 0.8785, 0.8672, 0.8785, 0.8672, 0.8785, 0.8672, 0.8785])
me_cube_014.materials.append(mat_common)
me_cube_014.update()
me_cube_005 = bpy.data.meshes.new('Cube.005')
me_cube_005.from_pydata([(-0.09359, -0.09359, -0.09359), (-0.09359, -0.09359, 0.4334), (-0.09359, 0.09359, -0.09359), (-0.09359, 0.09359, 0.4334), (0.09359, -0.09359, -0.09359), (0.09359, -0.09359, 0.4334), (0.09359, 0.09359, -0.09359), (0.09359, 0.09359, 0.4334), (-0.3876, -0.3876, 0.1671), (0.0, 0.0, 1.168), (-0.3876, 0.3876, 0.1671), (-0.3301, 0.3301, 0.5523), (0.3876, -0.3876, 0.1671), (0.0, 0.0, 1.405), (0.3876, 0.3876, 0.1671), (-0.3301, -0.3301, 0.5523), (0.3301, -0.3301, 0.5523), (0.3301, 0.3301, 0.5523)], [], [(0, 1, 3, 2), (2, 3, 7, 6), (6, 7, 5, 4), (4, 5, 1, 0), (2, 6, 4, 0), (7, 3, 1, 5), (8, 9, 10), (10, 9, 14), (14, 9, 12), (12, 9, 8), (10, 14, 12, 8), (11, 13, 17), (15, 13, 11), (17, 13, 16), (16, 13, 15), (11, 17, 16, 15)])
_uv = me_cube_005.uv_layers.new(name='UVMap')
_uv.uv.foreach_set('vector', [0.1016, 0.3613, 0.1016, 0.3613, 0.1016, 0.3613, 0.1016, 0.3613, 0.1016, 0.3613, 0.1016, 0.3613, 0.1016, 0.3613, 0.1016, 0.3613, 0.1016, 0.3613, 0.1016, 0.3613, 0.1016, 0.3613, 0.1016, 0.3613, 0.1016, 0.3613, 0.1016, 0.3613, 0.1016, 0.3613, 0.1016, 0.3613, 0.1016, 0.3613, 0.1016, 0.3613, 0.1016, 0.3613, 0.1016, 0.3613, 0.1016, 0.3613, 0.1016, 0.3613, 0.1016, 0.3613, 0.1016, 0.3613, 0.6387, 0.3848, 0.6387, 0.3848, 0.6387, 0.3848, 0.6387, 0.3848, 0.6387, 0.3848, 0.6387, 0.3848, 0.6387, 0.3848, 0.6387, 0.3848, 0.6387, 0.3848, 0.6387, 0.3848, 0.6387, 0.3848, 0.6387, 0.3848, 0.6387, 0.3848, 0.6387, 0.3848, 0.6387, 0.3848, 0.6387, 0.3848, 0.6387, 0.3848, 0.6387, 0.3848, 0.6387, 0.3848, 0.6387, 0.3848, 0.6387, 0.3848, 0.6387, 0.3848, 0.6387, 0.3848, 0.6387, 0.3848, 0.6387, 0.3848, 0.6387, 0.3848, 0.6387, 0.3848, 0.6387, 0.3848, 0.6387, 0.3848, 0.6387, 0.3848, 0.6387, 0.3848, 0.6387, 0.3848])
me_cube_005.materials.append(mat_common)
me_cube_005.update()
me_cube_007 = bpy.data.meshes.new('Cube.007')
me_cube_007.from_pydata([(-0.1714, -0.1714, -0.1714), (-0.1714, -0.1714, 0.4303), (-0.1714, 0.1714, -0.1714), (-0.1714, 0.1714, 0.4303), (0.1714, -0.1714, -0.1714), (0.1714, -0.1714, 0.4303), (0.1714, 0.1714, -0.1714), (0.1714, 0.1714, 0.4303), (-0.5247, -0.5247, 0.2054), (0.0, 0.0, 1.86), (-0.5247, 0.5247, 0.2054), (0.5247, -0.5247, 0.2054), (0.5247, 0.5247, 0.2054)], [], [(0, 1, 3, 2), (2, 3, 7, 6), (6, 7, 5, 4), (4, 5, 1, 0), (2, 6, 4, 0), (7, 3, 1, 5), (8, 9, 10), (10, 9, 12), (12, 9, 11), (11, 9, 8), (10, 12, 11, 8)])
_uv = me_cube_007.uv_layers.new(name='UVMap')
_uv.uv.foreach_set('vector', [0.1016, 0.3613, 0.1016, 0.3613, 0.1016, 0.3613, 0.1016, 0.3613, 0.1016, 0.3613, 0.1016, 0.3613, 0.1016, 0.3613, 0.1016, 0.3613, 0.1016, 0.3613, 0.1016, 0.3613, 0.1016, 0.3613, 0.1016, 0.3613, 0.1016, 0.3613, 0.1016, 0.3613, 0.1016, 0.3613, 0.1016, 0.3613, 0.1016, 0.3613, 0.1016, 0.3613, 0.1016, 0.3613, 0.1016, 0.3613, 0.1016, 0.3613, 0.1016, 0.3613, 0.1016, 0.3613, 0.1016, 0.3613, 0.6387, 0.3848, 0.6387, 0.3848, 0.6387, 0.3848, 0.6387, 0.3848, 0.6387, 0.3848, 0.6387, 0.3848, 0.6387, 0.3848, 0.6387, 0.3848, 0.6387, 0.3848, 0.6387, 0.3848, 0.6387, 0.3848, 0.6387, 0.3848, 0.6387, 0.3848, 0.6387, 0.3848, 0.6387, 0.3848, 0.6387, 0.3848])
me_cube_007.materials.append(mat_common)
me_cube_007.update()
me_cube_011 = bpy.data.meshes.new('Cube.011')
me_cube_011.from_pydata([(-0.0857, -0.0857, -0.0857), (-0.0857, -0.0857, 1.395), (-0.0857, 0.0857, -0.0857), (-0.0857, 0.0857, 1.395), (0.0857, -0.0857, -0.0857), (0.0857, -0.0857, 1.395), (0.0857, 0.0857, -0.0857), (0.0857, 0.0857, 1.395), (-0.3653, -0.3653, 0.6685), (0.0, 0.0, 1.836), (-0.3653, 0.3653, 0.6685), (0.3653, -0.3653, 0.6685), (0.3653, 0.3653, 0.6685), (-0.4478, -0.4478, 0.185), (0.0, 0.0, 1.352), (-0.4478, 0.4478, 0.185), (0.4478, -0.4478, 0.185), (0.4478, 0.4478, 0.185)], [], [(0, 1, 3, 2), (2, 3, 7, 6), (6, 7, 5, 4), (4, 5, 1, 0), (2, 6, 4, 0), (7, 3, 1, 5), (8, 9, 10), (10, 9, 12), (12, 9, 11), (11, 9, 8), (10, 12, 11, 8), (13, 14, 15), (15, 14, 17), (17, 14, 16), (16, 14, 13), (15, 17, 16, 13)])
_uv = me_cube_011.uv_layers.new(name='UVMap')
_uv.uv.foreach_set('vector', [0.1016, 0.3613, 0.1016, 0.3613, 0.1016, 0.3613, 0.1016, 0.3613, 0.1016, 0.3613, 0.1016, 0.3613, 0.1016, 0.3613, 0.1016, 0.3613, 0.1016, 0.3613, 0.1016, 0.3613, 0.1016, 0.3613, 0.1016, 0.3613, 0.1016, 0.3613, 0.1016, 0.3613, 0.1016, 0.3613, 0.1016, 0.3613, 0.1016, 0.3613, 0.1016, 0.3613, 0.1016, 0.3613, 0.1016, 0.3613, 0.1016, 0.3613, 0.1016, 0.3613, 0.1016, 0.3613, 0.1016, 0.3613, 0.6387, 0.3848, 0.6387, 0.3848, 0.6387, 0.3848, 0.6387, 0.3848, 0.6387, 0.3848, 0.6387, 0.3848, 0.6387, 0.3848, 0.6387, 0.3848, 0.6387, 0.3848, 0.6387, 0.3848, 0.6387, 0.3848, 0.6387, 0.3848, 0.6387, 0.3848, 0.6387, 0.3848, 0.6387, 0.3848, 0.6387, 0.3848, 0.6387, 0.3848, 0.6387, 0.3848, 0.6387, 0.3848, 0.6387, 0.3848, 0.6387, 0.3848, 0.6387, 0.3848, 0.6387, 0.3848, 0.6387, 0.3848, 0.6387, 0.3848, 0.6387, 0.3848, 0.6387, 0.3848, 0.6387, 0.3848, 0.6387, 0.3848, 0.6387, 0.3848, 0.6387, 0.3848, 0.6387, 0.3848])
me_cube_011.materials.append(mat_common)
me_cube_011.update()
me_cube_006 = bpy.data.meshes.new('Cube.006')
me_cube_006.from_pydata([(0.3161, -0.3097, 0.4158), (0.3161, -0.3846, 0.7838), (0.3161, 0.2799, 0.4158), (0.3161, 0.3806, 0.7838), (0.09465, -0.1799, -0.03543), (0.09465, -0.1799, 0.5813), (0.09465, 0.003201, -0.03543), (0.09465, 0.003201, 0.5813), (0.2814, -0.1799, -0.03543), (0.2814, -0.1799, 0.5813), (0.2814, 0.003201, -0.03543), (0.2814, 0.003201, 0.5813), (0.09465, -0.1799, 0.1261), (0.09465, 0.003201, 0.1261), (0.2814, 0.003201, 0.1261), (0.2814, -0.1799, 0.1261), (0.09465, 0.1604, 0.1261), (0.09465, 0.1604, -0.03543), (0.2814, 0.1604, -0.03543), (0.2814, 0.1604, 0.1261), (0.1885, 0.255, 0.6435), (0.1885, 0.255, 1.211), (0.1885, 0.6341, 0.6435), (0.1885, 0.6341, 1.211), (0.1773, 0.5877, 0.888), (0.1773, 0.5877, 1.012), (0.1773, 0.7807, 0.888), (0.1773, 0.7807, 1.012), (0.19, 0.548, 1.147), (0.19, 0.548, 1.065), (0.19, 0.4485, 1.147), (0.19, 0.4485, 1.065), (0.3161, 0.4611, 0.8452), (0.3161, 0.3267, 0.3544), (0.3161, -0.3598, 0.3544), (0.3161, -0.4598, 0.8452), (0.3716, 0.3806, 0.7838), (0.3716, 0.2799, 0.4158), (0.3716, -0.3097, 0.4158), (0.3716, -0.3846, 0.7838), (-0.3161, -0.3097, 0.4158), (-0.3161, -0.3846, 0.7838), (-0.3161, 0.2799, 0.4158), (-0.3161, 0.3806, 0.7838), (-0.09465, -0.1799, -0.03543), (-0.09465, -0.1799, 0.5813), (-0.09465, 0.003201, -0.03543), (-0.09465, 0.003201, 0.5813), (-0.2814, -0.1799, -0.03543), (-0.2814, -0.1799, 0.5813), (-0.2814, 0.003201, -0.03543), (-0.2814, 0.003201, 0.5813), (-0.09465, -0.1799, 0.1261), (-0.09465, 0.003201, 0.1261), (-0.2814, 0.003201, 0.1261), (-0.2814, -0.1799, 0.1261), (-0.09465, 0.1604, 0.1261), (-0.09465, 0.1604, -0.03543), (-0.2814, 0.1604, -0.03543), (-0.2814, 0.1604, 0.1261), (-0.1885, 0.255, 0.6435), (-0.1885, 0.255, 1.211), (-0.1885, 0.6341, 0.6435), (-0.1885, 0.6341, 1.211), (-0.1773, 0.5877, 0.888), (-0.1773, 0.5877, 1.012), (-0.1773, 0.7807, 0.888), (-0.1773, 0.7807, 1.012), (-0.19, 0.548, 1.147), (-0.19, 0.548, 1.065), (-0.19, 0.4485, 1.147), (-0.19, 0.4485, 1.065), (-0.3161, 0.4611, 0.8452), (-0.3161, 0.3267, 0.3544), (-0.3161, -0.3598, 0.3544), (-0.3161, -0.4598, 0.8452), (-0.3716, 0.3806, 0.7838), (-0.3716, 0.2799, 0.4158), (-0.3716, -0.3097, 0.4158), (-0.3716, -0.3846, 0.7838), (0.0845, 0.5396, 0.71), (0.0845, 0.5396, 0.9251), (0.0845, 0.7364, 0.71), (0.0845, 0.7364, 0.9251), (-0.0845, 0.5396, 0.71), (-0.0845, 0.5396, 0.9251), (-0.0845, 0.7364, 0.71), (-0.0845, 0.7364, 0.9251)], [], [(34, 74, 73, 33), (3, 1, 39, 36), (20, 60, 62, 22), (12, 5, 7, 13), (13, 7, 11, 14), (14, 11, 9, 15), (15, 9, 5, 12), (6, 10, 8, 4), (11, 7, 5, 9), (72, 75, 35, 32), (33, 73, 72, 32), (8, 15, 12, 4), (10, 14, 15, 8), (14, 10, 18, 19), (4, 12, 13, 6), (17, 16, 19, 18), (10, 6, 17, 18), (13, 14, 19, 16), (6, 13, 16, 17), (24, 64, 66, 26), (22, 23, 21, 20), (63, 61, 21, 23), (60, 20, 21, 61), (22, 62, 63, 23), (26, 27, 25, 24), (67, 65, 25, 27), (64, 24, 25, 65), (26, 66, 67, 27), (29, 28, 30, 31), (3, 2, 33, 32), (2, 0, 34, 33), (1, 3, 32, 35), (0, 1, 35, 34), (37, 36, 39, 38), (2, 3, 36, 37), (1, 0, 38, 39), (0, 2, 37, 38), (43, 76, 79, 41), (52, 53, 47, 45), (53, 54, 51, 47), (54, 55, 49, 51), (55, 52, 45, 49), (46, 44, 48, 50), (51, 49, 45, 47), (48, 44, 52, 55), (50, 48, 55, 54), (54, 59, 58, 50), (44, 46, 53, 52), (57, 58, 59, 56), (50, 58, 57, 46), (53, 56, 59, 54), (46, 57, 56, 53), (62, 60, 61, 63), (66, 64, 65, 67), (69, 71, 70, 68), (43, 72, 73, 42), (42, 73, 74, 40), (41, 75, 72, 43), (40, 74, 75, 41), (77, 78, 79, 76), (42, 77, 76, 43), (41, 79, 78, 40), (40, 78, 77, 42), (74, 34, 35, 75), (80, 84, 86, 82), (82, 83, 81, 80), (87, 85, 81, 83), (84, 80, 81, 85), (82, 86, 87, 83), (86, 84, 85, 87)])
_uv = me_cube_006.uv_layers.new(name='UVMap')
_uv.uv.foreach_set('vector', [0.873, 0.3574, 0.873, 0.3574, 0.873, 0.3574, 0.873, 0.3574, 0.873, 0.3574, 0.873, 0.3574, 0.873, 0.3574, 0.873, 0.3574, 0.873, 0.3574, 0.873, 0.3574, 0.873, 0.3574, 0.873, 0.3574, 0.1191, 0.1055, 0.1191, 0.1055, 0.1191, 0.1055, 0.1191, 0.1055, 0.1191, 0.1055, 0.1191, 0.1055, 0.1191, 0.1055, 0.1191, 0.1055, 0.1191, 0.1055, 0.1191, 0.1055, 0.1191, 0.1055, 0.1191, 0.1055, 0.1191, 0.1055, 0.1191, 0.1055, 0.1191, 0.1055, 0.1191, 0.1055, 0.1191, 0.1055, 0.1191, 0.1055, 0.1191, 0.1055, 0.1191, 0.1055, 0.1191, 0.1055, 0.1191, 0.1055, 0.1191, 0.1055, 0.1191, 0.1055, 0.873, 0.3574, 0.873, 0.3574, 0.873, 0.3574, 0.873, 0.3574, 0.873, 0.3574, 0.873, 0.3574, 0.873, 0.3574, 0.873, 0.3574, 0.1191, 0.1055, 0.1191, 0.1055, 0.1191, 0.1055, 0.1191, 0.1055, 0.1191, 0.1055, 0.1191, 0.1055, 0.1191, 0.1055, 0.1191, 0.1055, 0.1191, 0.1055, 0.1191, 0.1055, 0.1191, 0.1055, 0.1191, 0.1055, 0.1191, 0.1055, 0.1191, 0.1055, 0.1191, 0.1055, 0.1191, 0.1055, 0.1191, 0.1055, 0.1191, 0.1055, 0.1191, 0.1055, 0.1191, 0.1055, 0.1191, 0.1055, 0.1191, 0.1055, 0.1191, 0.1055, 0.1191, 0.1055, 0.1191, 0.1055, 0.1191, 0.1055, 0.1191, 0.1055, 0.1191, 0.1055, 0.1191, 0.1055, 0.1191, 0.1055, 0.1191, 0.1055, 0.1191, 0.1055, 0.3867, 0.127, 0.3867, 0.127, 0.3867, 0.127, 0.3867, 0.127, 0.873, 0.3574, 0.873, 0.3574, 0.873, 0.3574, 0.873, 0.3574, 0.873, 0.3574, 0.873, 0.3574, 0.873, 0.3574, 0.873, 0.3574, 0.873, 0.3574, 0.873, 0.3574, 0.873, 0.3574, 0.873, 0.3574, 0.873, 0.3574, 0.873, 0.3574, 0.873, 0.3574, 0.873, 0.3574, 0.3867, 0.127, 0.3867, 0.127, 0.3867, 0.127, 0.3867, 0.127, 0.3867, 0.127, 0.3867, 0.127, 0.3867, 0.127, 0.3867, 0.127, 0.3867, 0.127, 0.3867, 0.127, 0.3867, 0.127, 0.3867, 0.127, 0.3867, 0.127, 0.3867, 0.127, 0.3867, 0.127, 0.3867, 0.127, 0.873, 0.1113, 0.873, 0.1113, 0.873, 0.1113, 0.873, 0.1113, 0.873, 0.3574, 0.873, 0.3574, 0.873, 0.3574, 0.873, 0.3574, 0.873, 0.3574, 0.873, 0.3574, 0.873, 0.3574, 0.873, 0.3574, 0.873, 0.3574, 0.873, 0.3574, 0.873, 0.3574, 0.873, 0.3574, 0.873, 0.3574, 0.873, 0.3574, 0.873, 0.3574, 0.873, 0.3574, 0.873, 0.3574, 0.873, 0.3574, 0.873, 0.3574, 0.873, 0.3574, 0.873, 0.3574, 0.873, 0.3574, 0.873, 0.3574, 0.873, 0.3574, 0.873, 0.3574, 0.873, 0.3574, 0.873, 0.3574, 0.873, 0.3574, 0.873, 0.3574, 0.873, 0.3574, 0.873, 0.3574, 0.873, 0.3574, 0.873, 0.3574, 0.873, 0.3574, 0.873, 0.3574, 0.873, 0.3574, 0.1191, 0.1055, 0.1191, 0.1055, 0.1191, 0.1055, 0.1191, 0.1055, 0.1191, 0.1055, 0.1191, 0.1055, 0.1191, 0.1055, 0.1191, 0.1055, 0.1191, 0.1055, 0.1191, 0.1055, 0.1191, 0.1055, 0.1191, 0.1055, 0.1191, 0.1055, 0.1191, 0.1055, 0.1191, 0.1055, 0.1191, 0.1055, 0.1191, 0.1055, 0.1191, 0.1055, 0.1191, 0.1055, 0.1191, 0.1055, 0.1191, 0.1055, 0.1191, 0.1055, 0.1191, 0.1055, 0.1191, 0.1055, 0.1191, 0.1055, 0.1191, 0.1055, 0.1191, 0.1055, 0.1191, 0.1055, 0.1191, 0.1055, 0.1191, 0.1055, 0.1191, 0.1055, 0.1191, 0.1055, 0.1191, 0.1055, 0.1191, 0.1055, 0.1191, 0.1055, 0.1191, 0.1055, 0.1191, 0.1055, 0.1191, 0.1055, 0.1191, 0.1055, 0.1191, 0.1055, 0.1191, 0.1055, 0.1191, 0.1055, 0.1191, 0.1055, 0.1191, 0.1055, 0.1191, 0.1055, 0.1191, 0.1055, 0.1191, 0.1055, 0.1191, 0.1055, 0.1191, 0.1055, 0.1191, 0.1055, 0.1191, 0.1055, 0.1191, 0.1055, 0.1191, 0.1055, 0.1191, 0.1055, 0.1191, 0.1055, 0.1191, 0.1055, 0.873, 0.3574, 0.873, 0.3574, 0.873, 0.3574, 0.873, 0.3574, 0.3867, 0.127, 0.3867, 0.127, 0.3867, 0.127, 0.3867, 0.127, 0.873, 0.1113, 0.873, 0.1113, 0.873, 0.1113, 0.873, 0.1113, 0.873, 0.3574, 0.873, 0.3574, 0.873, 0.3574, 0.873, 0.3574, 0.873, 0.3574, 0.873, 0.3574, 0.873, 0.3574, 0.873, 0.3574, 0.873, 0.3574, 0.873, 0.3574, 0.873, 0.3574, 0.873, 0.3574, 0.873, 0.3574, 0.873, 0.3574, 0.873, 0.3574, 0.873, 0.3574, 0.873, 0.3574, 0.873, 0.3574, 0.873, 0.3574, 0.873, 0.3574, 0.873, 0.3574, 0.873, 0.3574, 0.873, 0.3574, 0.873, 0.3574, 0.873, 0.3574, 0.873, 0.3574, 0.873, 0.3574, 0.873, 0.3574, 0.873, 0.3574, 0.873, 0.3574, 0.873, 0.3574, 0.873, 0.3574, 0.873, 0.3574, 0.873, 0.3574, 0.873, 0.3574, 0.873, 0.3574, 0.6445, 0.1348, 0.6445, 0.1348, 0.6445, 0.1348, 0.6445, 0.1348, 0.6445, 0.1348, 0.6445, 0.1348, 0.6445, 0.1348, 0.6445, 0.1348, 0.6445, 0.1348, 0.6445, 0.1348, 0.6445, 0.1348, 0.6445, 0.1348, 0.6445, 0.1348, 0.6445, 0.1348, 0.6445, 0.1348, 0.6445, 0.1348, 0.6445, 0.1348, 0.6445, 0.1348, 0.6445, 0.1348, 0.6445, 0.1348, 0.6445, 0.1348, 0.6445, 0.1348, 0.6445, 0.1348, 0.6445, 0.1348])
me_cube_006.materials.append(mat_common)
me_cube_006.update()

# ---- objects
ob_grasstile_1 = bpy.data.objects.new('GrassTile_1', me_cube)
ob_basetile = bpy.data.objects.new('BaseTile', me_cube_001)
ob_dirttile_1 = bpy.data.objects.new('DirtTile_1', me_cube_010)
ob_mountaintile_1 = bpy.data.objects.new('MountainTile_1', me_cube_059)
ob_mountaintile_2 = bpy.data.objects.new('MountainTile_2', me_cube_061)
ob_mountaintile_3 = bpy.data.objects.new('MountainTile_3', me_cube_062)
ob_sandtile_1 = bpy.data.objects.new('SandTile_1', me_cube_063)
ob_watertile_1 = bpy.data.objects.new('WaterTile_1', me_cube_066)
ob_unused_grasstile_1_twig = bpy.data.objects.new('Unused_GrassTile_1_Twig', me_cube_032)
ob_unused_grasstile_3_twig = bpy.data.objects.new('Unused_GrassTile_3_Twig', me_cube_033)
ob_foresttile_1 = bpy.data.objects.new('ForestTile_1', me_cube_008)
ob_foresttiletop_1 = bpy.data.objects.new('ForestTileTop_1', me_foresttiletop_1)
ob_foresttile_2 = bpy.data.objects.new('ForestTile_2', me_cube_018)
ob_foresttiletop_2 = bpy.data.objects.new('ForestTileTop_2', me_foresttiletop_2)
ob_foresttile_3 = bpy.data.objects.new('ForestTile_3', me_cube_019)
ob_foresttiletop_3 = bpy.data.objects.new('ForestTileTop_3', me_foresttiletop_3)
ob_twig_1 = bpy.data.objects.new('Twig_1', me_cube_002)
ob_twig_2 = bpy.data.objects.new('Twig_2', me_cube_003)
ob_twig_3 = bpy.data.objects.new('Twig_3', me_cube_004)
ob_dirttile_1_002 = bpy.data.objects.new('DirtTile_1.002', me_cube_009)
ob_stone = bpy.data.objects.new('Stone', me_cube_013)
ob_stone_001 = bpy.data.objects.new('Stone.001', me_cube_014)
ob_tree_1 = bpy.data.objects.new('Tree_1', me_cube_005)
ob_tree_2 = bpy.data.objects.new('Tree_2', me_cube_007)
ob_tree_3 = bpy.data.objects.new('Tree_3', me_cube_011)
ob_chicken = bpy.data.objects.new('Chicken', me_cube_006)

# ---- transforms, parenting, visibility, modifiers, constraints
ob_grasstile_1.location = (0.0, 0.0, -1.0)
ob_grasstile_1.lock_rotations_4d = False
ob_grasstile_1.empty_display_type = 'ARROWS'
ob_grasstile_1.lineart.crease_threshold = 0.0
ob_basetile.location = (0.0, 0.0, -1.0)
ob_basetile.lock_rotations_4d = False
ob_basetile.empty_display_type = 'ARROWS'
ob_basetile.lineart.crease_threshold = 0.0
ob_dirttile_1.location = (0.0, 0.0, -1.0)
ob_dirttile_1.lock_rotations_4d = False
ob_dirttile_1.empty_display_type = 'ARROWS'
ob_dirttile_1.lineart.crease_threshold = 0.0
ob_mountaintile_1.location = (0.0, 0.0, -1.0)
ob_mountaintile_1.lock_rotations_4d = False
ob_mountaintile_1.empty_display_type = 'ARROWS'
ob_mountaintile_1.lineart.crease_threshold = 0.0
ob_mountaintile_2.location = (0.0, 0.0, -1.0)
ob_mountaintile_2.lock_rotations_4d = False
ob_mountaintile_2.empty_display_type = 'ARROWS'
ob_mountaintile_2.lineart.crease_threshold = 0.0
ob_mountaintile_3.location = (0.0, 0.0, -1.0)
ob_mountaintile_3.lock_rotations_4d = False
ob_mountaintile_3.empty_display_type = 'ARROWS'
ob_mountaintile_3.lineart.crease_threshold = 0.0
ob_sandtile_1.location = (0.0, 0.0, -1.0)
ob_sandtile_1.lock_rotations_4d = False
ob_sandtile_1.empty_display_type = 'ARROWS'
ob_sandtile_1.lineart.crease_threshold = 0.0
ob_watertile_1.location = (0.0, 0.0, -1.0)
ob_watertile_1.lock_rotations_4d = False
ob_watertile_1.empty_display_type = 'ARROWS'
ob_watertile_1.display_type = 'SOLID'
ob_watertile_1.lineart.crease_threshold = 0.0
ob_unused_grasstile_1_twig.location = (0.0, 0.0, -1.0)
ob_unused_grasstile_1_twig.lock_rotations_4d = False
ob_unused_grasstile_1_twig.empty_display_type = 'ARROWS'
ob_unused_grasstile_1_twig.lineart.crease_threshold = 0.0
ob_unused_grasstile_3_twig.location = (0.0, 0.0, -1.0)
ob_unused_grasstile_3_twig.lock_rotations_4d = False
ob_unused_grasstile_3_twig.empty_display_type = 'ARROWS'
ob_unused_grasstile_3_twig.lineart.crease_threshold = 0.0
ob_foresttile_1.location = (0.0, 0.0, -0.9969)
ob_foresttile_1.lock_rotations_4d = False
ob_foresttile_1.empty_display_type = 'ARROWS'
ob_foresttile_1.lineart.crease_threshold = 0.0
ob_foresttiletop_1.location = (0.0, 0.0, 1.006)
ob_foresttiletop_1.scale = (1.979, 1.979, 1.979)
ob_foresttile_2.location = (0.0, 0.0, -1.0)
ob_foresttile_2.lock_rotations_4d = False
ob_foresttile_2.empty_display_type = 'ARROWS'
ob_foresttile_2.lineart.crease_threshold = 0.0
ob_foresttiletop_2.location = (0.0, 0.0, 1.006)
ob_foresttiletop_2.scale = (1.979, 1.979, 1.979)
ob_foresttile_3.location = (0.0, 0.0, -1.0)
ob_foresttile_3.lock_rotations_4d = False
ob_foresttile_3.empty_display_type = 'ARROWS'
ob_foresttile_3.lineart.crease_threshold = 0.0
ob_foresttiletop_3.location = (0.0, 0.0, 1.006)
ob_foresttiletop_3.scale = (1.979, 1.979, 1.979)
ob_twig_1.location = (-0.005522, 0.1342, 4.272)
ob_twig_2.location = (-0.01101, -0.4045, 4.699)
ob_twig_3.location = (0.001245, 0.8038, 4.774)
ob_dirttile_1_002.location = (0.0, 0.0, 0.3732)
ob_dirttile_1_002.lock_rotations_4d = False
ob_dirttile_1_002.empty_display_type = 'ARROWS'
ob_dirttile_1_002.lineart.crease_threshold = 0.0
ob_stone.location = (0.0, 0.0, 6.683)
ob_stone_001.location = (0.0, 0.0, 2.966)
ob_tree_1.location = (0.0, 0.0, 0.9906)
ob_tree_2.location = (0.0, 0.0, 1.003)
ob_tree_3.location = (0.0, 0.0, 1.002)
ob_chicken.location = (0.0, 0.0, 0.9975)

# ---- collection membership
col_collection.objects.link(ob_grasstile_1)
col_collection.objects.link(ob_basetile)
col_collection.objects.link(ob_dirttile_1)
col_collection.objects.link(ob_mountaintile_1)
col_collection.objects.link(ob_mountaintile_2)
col_collection.objects.link(ob_mountaintile_3)
col_collection.objects.link(ob_sandtile_1)
col_collection.objects.link(ob_watertile_1)
col_collection.objects.link(ob_unused_grasstile_1_twig)
col_collection.objects.link(ob_unused_grasstile_3_twig)
col_foresttile_1.objects.link(ob_foresttile_1)
col_foresttile_1.objects.link(ob_foresttiletop_1)
col_foresttile_2.objects.link(ob_foresttile_2)
col_foresttile_2.objects.link(ob_foresttiletop_2)
col_foresttile_3.objects.link(ob_foresttile_3)
col_foresttile_3.objects.link(ob_foresttiletop_3)
col_twigs.objects.link(ob_twig_1)
col_twigs.objects.link(ob_twig_2)
col_twigs.objects.link(ob_twig_3)
col_twigs.objects.link(ob_dirttile_1_002)
col_stones.objects.link(ob_stone)
col_stones.objects.link(ob_stone_001)
col_trees.objects.link(ob_tree_1)
col_trees.objects.link(ob_tree_2)
col_trees.objects.link(ob_tree_3)
col_creatures.objects.link(ob_chicken)

# ---- scene / render settings (as saved in the file)
scene.frame_start = 1; scene.frame_end = 250; scene.frame_set(0)
scene.render.engine = 'BLENDER_EEVEE_NEXT'
scene.render.resolution_x = 1024
scene.render.resolution_y = 1024
scene.cycles.sampling_pattern = 'TABULATED_SOBOL'
scene.view_settings.view_transform = 'Filmic'
bpy.context.view_layer.update()

# ---- added for rendering (the .blend has no active camera and no usable light): camera, sun
cam_auto = bpy.data.cameras.new('AutoCamera')
cam_auto.lens = 50.0
cam_auto.sensor_width = 36.0
cam_auto.clip_end = 1000.0
ob_auto_camera = bpy.data.objects.new('AutoCamera', cam_auto)
scene.collection.objects.link(ob_auto_camera)
ob_auto_camera.location = (10.1365, -12.1638, 10.1132)
ob_auto_camera.rotation_euler = (1.09748, -7.21219e-08, 0.694738)
scene.camera = ob_auto_camera
light_auto_sun = bpy.data.lights.new('AutoSun', 'SUN')
light_auto_sun.energy = 3.0
light_auto_sun.angle = 0.0523599
ob_auto_sun = bpy.data.objects.new('AutoSun', light_auto_sun)
scene.collection.objects.link(ob_auto_sun)
ob_auto_sun.rotation_euler = (0.872665, 0.174533, 0.523599)
bpy.context.view_layer.update()
